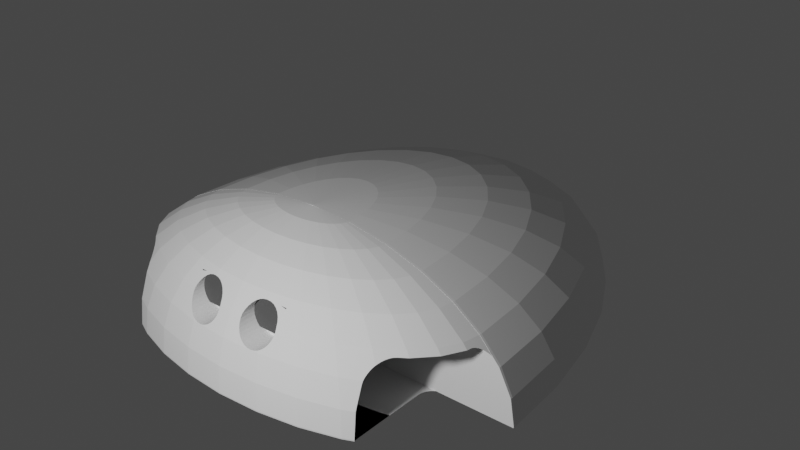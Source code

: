 # Source: shell.blend  (saved by Blender 2.82.7; exported with 4.5.12 LTS)
import bpy
from mathutils import Matrix  # noqa: F401  (used for matrix-valued properties, if any)

bpy.ops.wm.read_factory_settings(use_empty=True)
scene = bpy.context.scene
scene.name = 'Scene'

# ---- collections
col_collection = bpy.data.collections.new('Collection'); scene.collection.children.link(col_collection)

# ---- materials (node trees are filled in below, after node groups)
mat_white = bpy.data.materials.new('White')
mat_white.use_transparent_shadow = False
mat_white.diffuse_color = (0.9, 0.9, 0.9, 1.0)
mat_pupil = bpy.data.materials.new('Pupil')
mat_pupil.use_transparent_shadow = False
mat_pupil.diffuse_color = (0.1, 0.1, 0.1, 1.0)

# ---- material node trees

# ---- world
world_world = bpy.data.worlds.new('World'); scene.world = world_world
world_world.use_nodes = True; world_world.node_tree.nodes.clear()
_N = world_world.node_tree.nodes; _L = world_world.node_tree.links
n0 = _N.new('ShaderNodeOutputWorld'); n0.name = 'World Output'; n0.location = (300, 300)
n1 = _N.new('ShaderNodeBackground'); n1.name = 'Background'; n1.location = (10, 300)
n1.inputs[0].default_value = (0.05088, 0.05088, 0.05088, 1.0)
_L.new(n1.outputs[0], n0.inputs[0])
n0.is_active_output = True
world_world.color = (0.05088, 0.05088, 0.05088)
world_world.use_sun_shadow = False
world_world.sun_shadow_jitter_overblur = 0.0

# ---- cameras
cam_camera_013 = bpy.data.cameras.new('Camera.013')

# ---- lights
light_point_012 = bpy.data.lights.new('Point.012', 'POINT')
light_point_012.transmission_factor = 0.0
light_point_012.energy = 600.0
light_point_012.shadow_soft_size = 0.25
light_point_012.shadow_maximum_resolution = 0.006
light_point_012.use_absolute_resolution = True

# ---- meshes
me_sphere_047 = bpy.data.meshes.new('Sphere.047')
me_sphere_047.from_pydata([(0.14, -0.2369, 0.6667), (0.1566, -0.2369, 0.6639), (0.1725, -0.2369, 0.6559), (0.1872, -0.2369, 0.6428), (0.2001, -0.2369, 0.6252), (0.2107, -0.2369, 0.6037), (0.2185, -0.2369, 0.5792), (0.2234, -0.2369, 0.5526), (0.225, -0.2369, 0.525), (0.2234, -0.2369, 0.4974), (0.2185, -0.2369, 0.4708), (0.2107, -0.2369, 0.4463), (0.2001, -0.2369, 0.4248), (0.1872, -0.2369, 0.4072), (0.1725, -0.2369, 0.3941), (0.1566, -0.2369, 0.3861), (0.14, -0.2369, 0.3833), (0.1234, -0.2369, 0.3861), (0.1075, -0.2369, 0.3941), (0.09278, -0.2369, 0.4072), (0.0799, -0.2369, 0.4248), (0.06933, -0.2369, 0.4463), (0.06147, -0.2369, 0.4708), (0.05663, -0.2369, 0.4974), (0.055, -0.2369, 0.525), (0.05663, -0.2369, 0.5526), (0.06147, -0.2369, 0.5792), (0.06933, -0.2369, 0.6037), (0.0799, -0.2369, 0.6252), (0.09278, -0.2369, 0.6428), (0.1075, -0.2369, 0.6559), (0.1234, -0.2369, 0.6639), (-0.1454, -0.2369, 0.6667), (-0.1288, -0.2369, 0.6639), (-0.1128, -0.2369, 0.6559), (-0.09815, -0.2369, 0.6428), (-0.08527, -0.2369, 0.6252), (-0.0747, -0.2369, 0.6037), (-0.06685, -0.2369, 0.5792), (-0.06201, -0.2369, 0.5526), (-0.06037, -0.2369, 0.525), (-0.06201, -0.2369, 0.4974), (-0.06685, -0.2369, 0.4708), (-0.0747, -0.2369, 0.4463), (-0.08527, -0.2369, 0.4248), (-0.09815, -0.2369, 0.4072), (-0.1128, -0.2369, 0.3941), (-0.1288, -0.2369, 0.3861), (-0.1454, -0.2369, 0.3833), (-0.162, -0.2369, 0.3861), (-0.1779, -0.2369, 0.3941), (-0.1926, -0.2369, 0.4072), (-0.2055, -0.2369, 0.4248), (-0.216, -0.2369, 0.4463), (-0.2239, -0.2369, 0.4708), (-0.2287, -0.2369, 0.4974), (-0.2304, -0.2369, 0.525), (-0.2287, -0.2369, 0.5526), (-0.2239, -0.2369, 0.5792), (-0.216, -0.2369, 0.6037), (-0.2055, -0.2369, 0.6252), (-0.1926, -0.2369, 0.6428), (-0.1779, -0.2369, 0.6559), (-0.162, -0.2369, 0.6639), (0.0, 0.1951, 0.9808), (0.0, 0.3827, 0.9239), (0.0, 0.5556, 0.8315), (0.0, 0.7071, 0.7071), (0.0, 0.8315, 0.5556), (0.0, 0.9239, 0.3827), (0.0, 0.9808, 0.1951), (0.0, 1.0, 7.55e-08), (0.03806, 0.1913, 0.9808), (0.07466, 0.3753, 0.9239), (0.1084, 0.5449, 0.8315), (0.1379, 0.6935, 0.7071), (0.1622, 0.8155, 0.5556), (0.1802, 0.9061, 0.3827), (0.1913, 0.9619, 0.1951), (0.1951, 0.9808, 7.55e-08), (0.07466, 0.1802, 0.9808), (0.1464, 0.3536, 0.9239), (0.2126, 0.5133, 0.8315), (0.2706, 0.6533, 0.7071), (0.3182, 0.7682, 0.5556), (0.3536, 0.8536, 0.3827), (0.3753, 0.9061, 0.1951), (0.3827, 0.9239, 7.55e-08), (0.1084, 0.1622, 0.9808), (0.2126, 0.3182, 0.9239), (0.3087, 0.4619, 0.8315), (0.3928, 0.5879, 0.7071), (0.4619, 0.6913, 0.5556), (0.5133, 0.7682, 0.3827), (0.5449, 0.8155, 0.1951), (0.5556, 0.8315, 7.55e-08), (0.1379, 0.1379, 0.9808), (0.2706, 0.2706, 0.9239), (0.3928, 0.3928, 0.8315), (0.5, 0.5, 0.7071), (0.5879, 0.5879, 0.5556), (0.6533, 0.6533, 0.3827), (0.6935, 0.6935, 0.1951), (0.7071, 0.7071, 7.55e-08), (0.1622, 0.1084, 0.9808), (0.3182, 0.2126, 0.9239), (0.4619, 0.3087, 0.8315), (0.5879, 0.3928, 0.7071), (0.6913, 0.4619, 0.5556), (0.7682, 0.5133, 0.3827), (0.8155, 0.5449, 0.1951), (0.8315, 0.5556, 7.55e-08), (0.1802, 0.07466, 0.9808), (0.3536, 0.1464, 0.9239), (0.5133, 0.2126, 0.8315), (0.6533, 0.2706, 0.7071), (0.7682, 0.3182, 0.5556), (0.8536, 0.3536, 0.3827), (0.9061, 0.3753, 0.1951), (0.9239, 0.3827, 7.55e-08), (0.1913, 0.03806, 0.9808), (0.3753, 0.07466, 0.9239), (0.5449, 0.1084, 0.8315), (0.6935, 0.1379, 0.7071), (0.8155, 0.1622, 0.5556), (0.9061, 0.1802, 0.3827), (0.9619, 0.1913, 0.1951), (0.9808, 0.1951, 7.55e-08), (0.1951, -3.266e-07, 0.9808), (0.3827, -3.192e-07, 0.9239), (0.5556, -3.117e-07, 0.8315), (0.7071, -3.192e-07, 0.7071), (0.8315, -3.341e-07, 0.5556), (0.9239, -2.745e-07, 0.3827), (0.9808, -3.937e-07, 0.1951), (1.0, -3.788e-07, 7.55e-08), (-2.304e-07, -5.562e-07, 1.0), (-0.1951, -3.117e-07, 0.9808), (-0.3827, -2.819e-07, 0.9239), (-0.5556, -2.819e-07, 0.8315), (-0.7071, -1.851e-07, 0.7071), (-0.8315, -1.404e-07, 0.5556), (-0.9239, -3.192e-07, 0.3827), (-0.9808, -9.567e-08, 0.1951), (-1.0, -1.404e-07, 7.55e-08), (-0.1913, 0.03806, 0.9808), (-0.3753, 0.07466, 0.9239), (-0.5449, 0.1084, 0.8315), (-0.6935, 0.1379, 0.7071), (-0.8155, 0.1622, 0.5556), (-0.9061, 0.1802, 0.3827), (-0.9619, 0.1913, 0.1951), (-0.9808, 0.1951, 7.55e-08), (-0.1802, 0.07466, 0.9808), (-0.3536, 0.1464, 0.9239), (-0.5133, 0.2126, 0.8315), (-0.6533, 0.2706, 0.7071), (-0.7682, 0.3182, 0.5556), (-0.8536, 0.3536, 0.3827), (-0.9061, 0.3753, 0.1951), (-0.9239, 0.3827, 7.55e-08), (-0.1622, 0.1084, 0.9808), (-0.3182, 0.2126, 0.9239), (-0.4619, 0.3087, 0.8315), (-0.5879, 0.3928, 0.7071), (-0.6913, 0.4619, 0.5556), (-0.7682, 0.5133, 0.3827), (-0.8155, 0.5449, 0.1951), (-0.8315, 0.5556, 7.55e-08), (-0.1379, 0.1379, 0.9808), (-0.2706, 0.2706, 0.9239), (-0.3928, 0.3928, 0.8315), (-0.5, 0.5, 0.7071), (-0.5879, 0.5879, 0.5556), (-0.6533, 0.6533, 0.3827), (-0.6935, 0.6935, 0.1951), (-0.7071, 0.7071, 7.55e-08), (-0.1084, 0.1622, 0.9808), (-0.2126, 0.3182, 0.9239), (-0.3087, 0.4619, 0.8315), (-0.3928, 0.5879, 0.7071), (-0.4619, 0.6913, 0.5556), (-0.5133, 0.7682, 0.3827), (-0.5449, 0.8155, 0.1951), (-0.5556, 0.8315, 7.55e-08), (-0.07466, 0.1802, 0.9808), (-0.1464, 0.3536, 0.9239), (-0.2126, 0.5133, 0.8315), (-0.2706, 0.6533, 0.7071), (-0.3182, 0.7682, 0.5556), (-0.3536, 0.8536, 0.3827), (-0.3753, 0.9061, 0.1951), (-0.3827, 0.9239, 7.55e-08), (-0.03806, 0.1913, 0.9808), (-0.07466, 0.3753, 0.9239), (-0.1084, 0.5449, 0.8315), (-0.1379, 0.6935, 0.7071), (-0.1622, 0.8155, 0.5556), (-0.1802, 0.9061, 0.3827), (-0.1913, 0.9619, 0.1951), (-0.1951, 0.9808, 7.55e-08), (0.5549, -0.006492, 0.8315), (0.382, -0.006492, 0.9239), (0.1945, -0.006492, 0.9808), (0.03264, -0.006492, 0.9967), (0.01567, -0.006492, 0.9983), (0.009715, -0.006492, 0.9988), (0.002689, -0.006492, 0.9993), (0.001291, -0.006492, 0.9993), (0.004337, -0.006492, 0.9992), (0.006492, -0.006492, 0.9991), (-0.03264, -0.006492, 0.9967), (-0.1945, -0.006492, 0.9808), (-0.006492, -0.006492, 0.9991), (-0.009716, -0.006492, 0.9988), (-2.23e-07, -0.006492, 0.9994), (-0.001292, -0.006492, 0.9993), (-0.002689, -0.006492, 0.9993), (-0.004338, -0.006492, 0.9992), (-0.01567, -0.006492, 0.9983), (-0.382, -0.006492, 0.9239), (0.7065, -0.006492, 0.7071), (-0.5549, -0.006492, 0.8315), (-0.7065, -0.006492, 0.7071), (0.9232, -0.006492, 0.3827), (0.8308, -0.006492, 0.5556), (-0.8308, -0.006492, 0.5556), (0.9994, -0.006492, 7.55e-08), (0.9801, -0.006492, 0.1951), (-0.9232, -0.006492, 0.3827), (-0.9801, -0.006492, 0.1951), (-0.9994, -0.006492, 7.55e-08), (-3.725e-09, 0.06723, 0.9808), (-3.725e-09, 0.1319, 0.9239), (-3.725e-09, 0.1915, 0.8315), (-3.725e-09, 0.2437, 0.7071), (-3.725e-09, 0.2865, 0.5556), (-3.725e-09, 0.3184, 0.3827), (-3.725e-09, 0.338, 0.1951), (-3.725e-09, 0.3446, 7.55e-08), (0.03806, 0.06594, 0.9808), (0.07466, 0.1293, 0.9239), (0.1084, 0.1878, 0.8315), (0.1379, 0.239, 0.7071), (0.1622, 0.281, 0.5556), (0.1802, 0.3123, 0.3827), (0.1913, 0.3315, 0.1951), (0.1951, 0.338, 7.55e-08), (0.07466, 0.06211, 0.9808), (0.1464, 0.1218, 0.9239), (0.2126, 0.1769, 0.8315), (0.2706, 0.2251, 0.7071), (0.3182, 0.2647, 0.5556), (0.3536, 0.2941, 0.3827), (0.3753, 0.3123, 0.1951), (0.3827, 0.3184, 7.55e-08), (0.1084, 0.0559, 0.9808), (0.2126, 0.1097, 0.9239), (0.3087, 0.1592, 0.8315), (0.3928, 0.2026, 0.7071), (0.4619, 0.2382, 0.5556), (0.5133, 0.2647, 0.3827), (0.5449, 0.281, 0.1951), (0.5556, 0.2865, 7.55e-08), (0.1379, 0.04754, 0.9808), (0.2706, 0.09325, 0.9239), (0.3928, 0.1354, 0.8315), (0.5, 0.1723, 0.7071), (0.5879, 0.2026, 0.5556), (0.6533, 0.2251, 0.3827), (0.6935, 0.239, 0.1951), (0.7071, 0.2437, 7.55e-08), (0.1622, 0.03735, 0.9808), (0.3182, 0.07327, 0.9239), (0.4619, 0.1064, 0.8315), (0.5879, 0.1354, 0.7071), (0.6913, 0.1592, 0.5556), (0.7682, 0.1769, 0.3827), (0.8155, 0.1878, 0.1951), (0.8315, 0.1915, 7.55e-08), (0.1802, 0.02573, 0.9808), (0.3536, 0.05047, 0.9239), (0.5133, 0.07327, 0.8315), (0.6533, 0.09325, 0.7071), (0.7682, 0.1097, 0.5556), (0.8536, 0.1218, 0.3827), (0.9061, 0.1293, 0.1951), (0.9239, 0.1319, 7.55e-08), (0.1913, 0.01312, 0.9808), (0.3753, 0.02573, 0.9239), (0.5449, 0.03735, 0.8315), (0.6935, 0.04754, 0.7071), (0.8155, 0.0559, 0.5556), (0.9061, 0.06211, 0.3827), (0.9619, 0.06594, 0.1951), (0.9808, 0.06723, 7.55e-08), (0.1951, -1.126e-07, 0.9808), (0.3827, -1.1e-07, 0.9239), (0.5556, -1.074e-07, 0.8315), (0.7071, -1.1e-07, 0.7071), (0.8315, -1.151e-07, 0.5556), (0.9239, -9.459e-08, 0.3827), (0.9808, -1.357e-07, 0.1951), (1.0, -1.305e-07, 7.55e-08), (0.1913, -0.01312, 0.9808), (0.3753, -0.02573, 0.9239), (0.5449, -0.03735, 0.8315), (0.6935, -0.04754, 0.7071), (0.8155, -0.0559, 0.5556), (0.1802, -0.02573, 0.9808), (0.3536, -0.05047, 0.9239), (0.5133, -0.07327, 0.8315), (0.6533, -0.09325, 0.7071), (0.7682, -0.1097, 0.5556), (0.1622, -0.03735, 0.9808), (0.3182, -0.07327, 0.9239), (0.4619, -0.1064, 0.8315), (0.5879, -0.1354, 0.7071), (0.6913, -0.1592, 0.5556), (0.1379, -0.04754, 0.9808), (0.2706, -0.09325, 0.9239), (0.3928, -0.1354, 0.8315), (0.5, -0.1723, 0.7071), (0.5879, -0.2026, 0.5556), (0.1084, -0.0559, 0.9808), (0.2126, -0.1097, 0.9239), (0.3087, -0.1592, 0.8315), (0.3928, -0.2026, 0.7071), (0.4619, -0.2382, 0.5556), (0.5133, -0.2647, 0.3827), (0.5449, -0.281, 0.1951), (0.5556, -0.2865, 7.55e-08), (0.07466, -0.06211, 0.9808), (0.1464, -0.1218, 0.9239), (0.2126, -0.1769, 0.8315), (0.2706, -0.2251, 0.7071), (0.3182, -0.2647, 0.5556), (0.3536, -0.2941, 0.3827), (0.3753, -0.3123, 0.1951), (0.3827, -0.3184, 7.55e-08), (0.03806, -0.06594, 0.9808), (0.07466, -0.1293, 0.9239), (0.1084, -0.1878, 0.8315), (0.1379, -0.239, 0.7071), (0.1802, -0.3123, 0.3827), (0.1913, -0.3315, 0.1951), (0.1951, -0.338, 7.55e-08), (-1.094e-08, -0.06723, 0.9808), (3.749e-08, -0.1319, 0.9239), (2.259e-08, -0.1915, 0.8315), (-2.956e-08, -0.2437, 0.7071), (-8.917e-08, -0.2865, 0.5556), (5.984e-08, -0.3184, 0.3827), (-8.917e-08, -0.338, 0.1951), (-1.041e-07, -0.3446, 7.55e-08), (-0.03806, -0.06594, 0.9808), (-0.07466, -0.1293, 0.9239), (-0.1084, -0.1878, 0.8315), (-0.1379, -0.239, 0.7071), (-0.1802, -0.3123, 0.3827), (-0.1913, -0.3315, 0.1951), (-0.1951, -0.338, 7.55e-08), (-0.07466, -0.06211, 0.9808), (-0.1464, -0.1218, 0.9239), (-0.2126, -0.1769, 0.8315), (-0.2706, -0.2251, 0.7071), (-0.3182, -0.2647, 0.5556), (-0.3536, -0.2941, 0.3827), (-0.3753, -0.3123, 0.1951), (-0.3827, -0.3184, 7.55e-08), (-0.1084, -0.0559, 0.9808), (-0.2126, -0.1097, 0.9239), (-0.3087, -0.1592, 0.8315), (-0.3928, -0.2026, 0.7071), (-0.4619, -0.2382, 0.5556), (-0.5133, -0.2647, 0.3827), (-0.5449, -0.281, 0.1951), (-0.5556, -0.2865, 7.55e-08), (-2.341e-07, -1.917e-07, 1.0), (-0.1379, -0.04754, 0.9808), (-0.2706, -0.09325, 0.9239), (-0.3928, -0.1354, 0.8315), (-0.5, -0.1723, 0.7071), (-0.5879, -0.2026, 0.5556), (-0.1622, -0.03735, 0.9808), (-0.3182, -0.07327, 0.9239), (-0.4619, -0.1064, 0.8315), (-0.5879, -0.1354, 0.7071), (-0.6913, -0.1592, 0.5556), (-0.1802, -0.02573, 0.9808), (-0.3536, -0.05047, 0.9239), (-0.5133, -0.07327, 0.8315), (-0.6533, -0.09325, 0.7071), (-0.7682, -0.1097, 0.5556), (-0.1913, -0.01312, 0.9808), (-0.3753, -0.02573, 0.9239), (-0.5449, -0.03735, 0.8315), (-0.6935, -0.04754, 0.7071), (-0.8155, -0.0559, 0.5556), (-0.1951, -1.074e-07, 0.9808), (-0.3827, -9.716e-08, 0.9239), (-0.5556, -9.716e-08, 0.8315), (-0.7071, -6.378e-08, 0.7071), (-0.8315, -4.837e-08, 0.5556), (-0.9239, -1.1e-07, 0.3827), (-0.9808, -3.297e-08, 0.1951), (-1.0, -4.837e-08, 7.55e-08), (-0.1913, 0.01312, 0.9808), (-0.3753, 0.02573, 0.9239), (-0.5449, 0.03735, 0.8315), (-0.6935, 0.04754, 0.7071), (-0.8155, 0.0559, 0.5556), (-0.9061, 0.06211, 0.3827), (-0.9619, 0.06594, 0.1951), (-0.9808, 0.06723, 7.55e-08), (-0.1802, 0.02573, 0.9808), (-0.3536, 0.05047, 0.9239), (-0.5133, 0.07327, 0.8315), (-0.6533, 0.09325, 0.7071), (-0.7682, 0.1097, 0.5556), (-0.8536, 0.1218, 0.3827), (-0.9061, 0.1293, 0.1951), (-0.9239, 0.1319, 7.55e-08), (-0.1622, 0.03735, 0.9808), (-0.3182, 0.07327, 0.9239), (-0.4619, 0.1064, 0.8315), (-0.5879, 0.1354, 0.7071), (-0.6913, 0.1592, 0.5556), (-0.7682, 0.1769, 0.3827), (-0.8155, 0.1878, 0.1951), (-0.8315, 0.1915, 7.55e-08), (-0.1379, 0.04754, 0.9808), (-0.2706, 0.09325, 0.9239), (-0.3928, 0.1354, 0.8315), (-0.5, 0.1723, 0.7071), (-0.5879, 0.2026, 0.5556), (-0.6533, 0.2251, 0.3827), (-0.6935, 0.239, 0.1951), (-0.7071, 0.2437, 7.55e-08), (-0.1084, 0.0559, 0.9808), (-0.2126, 0.1097, 0.9239), (-0.3087, 0.1592, 0.8315), (-0.3928, 0.2026, 0.7071), (-0.4619, 0.2382, 0.5556), (-0.5133, 0.2647, 0.3827), (-0.5449, 0.281, 0.1951), (-0.5556, 0.2865, 7.55e-08), (-0.07466, 0.06211, 0.9808), (-0.1464, 0.1218, 0.9239), (-0.2126, 0.1769, 0.8315), (-0.2706, 0.2251, 0.7071), (-0.3182, 0.2647, 0.5556), (-0.3536, 0.2941, 0.3827), (-0.3753, 0.3123, 0.1951), (-0.3827, 0.3184, 7.55e-08), (-0.03806, 0.06594, 0.9808), (-0.07466, 0.1293, 0.9239), (-0.1084, 0.1878, 0.8315), (-0.1379, 0.239, 0.7071), (-0.1622, 0.281, 0.5556), (-0.1802, 0.3123, 0.3827), (-0.1913, 0.3315, 0.1951), (-0.1951, 0.338, 7.55e-08), (0.555, -0.2862, -0.01042), (0.3823, -0.3181, -0.01042), (0.1949, -0.3376, -0.01042), (-1.033e-07, -0.3443, -0.01042), (-0.9983, -0.006492, -0.01042), (-0.1949, 0.3376, -0.01042), (-0.3823, 0.3181, -0.01042), (-0.1949, -0.3376, -0.01042), (-0.3823, -0.3181, -0.01042), (-0.7064, 0.7064, -0.01042), (-0.555, 0.2862, -0.01042), (-0.7064, 0.2434, -0.01042), (-0.555, -0.2862, -0.01042), (-0.8306, 0.555, -0.01042), (-0.9229, 0.3823, -0.01042), (-0.8306, 0.1913, -0.01042), (-0.9798, 0.1949, -0.01042), (-0.999, -1.38e-07, -0.01042), (-0.9229, 0.1317, -0.01042), (-0.9798, 0.06716, -0.01042), (-0.999, -4.755e-08, -0.01042), (0.9798, 0.06716, -0.01042), (0.9798, 0.1949, -0.01042), (0.999, -3.796e-07, -0.01042), (0.999, -1.308e-07, -0.01042), (0.9983, -0.006492, -0.01042), (0.9229, 0.3823, -0.01042), (0.9229, 0.1317, -0.01042), (0.7064, 0.7064, -0.01042), (0.8306, 0.555, -0.01042), (0.8306, 0.1913, -0.01042), (0.7064, 0.2434, -0.01042), (0.3823, 0.9229, -0.01042), (0.555, 0.8306, -0.01042), (0.3823, 0.3181, -0.01042), (0.555, 0.2862, -0.01042), (0.0, 0.999, -0.01042), (0.1949, 0.9798, -0.01042), (0.1949, 0.3376, -0.01042), (-3.725e-09, 0.3443, -0.01042), (-0.1949, 0.9798, -0.01042), (-0.3823, 0.9229, -0.01042), (-0.555, 0.8306, -0.01042), (-0.6295, -0.2224, 0.4227), (-0.6662, -0.006492, 0.4004), (-0.6645, -0.006492, 0.376), (-0.9148, -0.0004788, 0.3996), (-0.9147, -0.0004788, 0.3996), (-0.9259, 0.0, 0.376), (-0.9259, 0.0, 0.376), (-0.9239, -0.0001349, 0.3827), (-0.9238, -0.0001349, 0.3827), (-0.6267, -0.2327, 0.3827), (-0.6264, -0.2336, 0.376), (-0.6272, -0.2285, 0.3996), (-0.7029, 0.0, -0.01042), (-0.7029, -9.676e-08, -0.01042), (-0.6264, -0.04704, -0.01042), (-0.6264, -0.2607, -0.01042), (-0.6264, -0.2607, -0.01042), (-0.6264, -0.2607, 0.1337), (-0.6711, -0.004251, -0.01042), (-0.6616, -0.007468, -0.01042), (-0.6645, -0.006492, -0.01042), (-0.6814, -0.001906, -0.01042), (-0.6386, -0.02161, -0.01042), (-0.6271, -0.2659, -0.01042), (-0.6271, -0.2663, 7.55e-08), (-0.6528, -0.01149, -0.01042), (-0.6451, -0.01624, -0.01042), (-0.6334, -0.0275, -0.01042), (-0.6295, -0.03379, -0.01042), (-0.6264, -0.258, 0.1951), (-0.692, -0.0004788, -0.01042), (-0.692, -0.0004788, -0.01042), (-0.6272, -0.04035, -0.01042), (-0.6334, -0.2155, 0.4448), (-0.6322, -0.2179, 0.4384), (-0.6386, -0.2073, 0.4656), (-0.6451, -0.1991, 0.4845), (-0.6707, -0.006492, 0.4223), (-0.6712, -0.006492, 0.424), (-0.6809, -0.006492, 0.445), (-0.6816, -0.006492, 0.4459), (-0.6918, -0.006492, 0.4556), (-0.7029, -0.006492, 0.4593), (-0.9023, -0.001906, 0.4227), (-0.9019, -0.001906, 0.4227), (-0.8823, -0.006492, 0.4593), (-0.8774, -0.007468, 0.4656), (-0.8662, -0.01149, 0.4845), (-0.8902, -0.004251, 0.4448), (-0.8894, -0.004251, 0.4448), (-0.6528, -0.1911, 0.5012), (-0.8559, -0.01624, 0.5012), (-0.6616, -0.1833, 0.5154), (-0.8468, -0.02161, 0.5154), (-0.6711, -0.176, 0.5267), (-0.839, -0.0275, 0.5267), (-0.6814, -0.1693, 0.535), (-0.692, -0.1634, 0.54), (-0.7029, -0.1572, 0.5417), (-0.6979, -0.1607, 0.5409), (-0.8255, -0.04704, 0.5417), (-0.8228, -0.0564, 0.5417), (-0.775, -0.1106, 0.5417), (-0.8283, -0.04035, 0.54), (-0.8328, -0.03379, 0.535), (-0.9751, 0.0, 0.2138), (-0.9751, 0.0, 0.2138), (0.6345, -0.006492, 0.3587), (0.6362, -0.006492, 0.3817), (0.5995, -0.2355, 0.4032), (0.5972, -0.2412, 0.3812), (0.5974, -0.2409, 0.3827), (0.9242, -0.0004788, 0.3812), (0.9243, -0.0004788, 0.3812), (0.9312, 0.0, 0.3587), (0.9312, 0.0, 0.3587), (0.5964, -0.2444, 0.3587), (0.8515, 0.0, -0.01042), (0.5995, -0.2737, -0.01042), (0.5995, -0.2739, 0.00448), (0.5995, -0.2739, -0.00448), (0.5964, -0.04704, -0.01042), (0.5964, -0.2607, -0.01042), (0.5964, -0.2607, -0.01042), (0.5964, -0.2607, 0.2382), (0.6729, 0.0, -0.01042), (0.6729, 0.0, -0.01042), (0.5972, -0.2673, -0.01042), (0.5972, -0.2673, -0.01042), (0.5972, -0.2673, 0.1696), (0.6086, -0.02161, -0.01042), (0.5996, -0.2741, 7.55e-08), (0.5971, -0.2663, 0.1951), (0.662, -0.0004788, -0.01042), (0.5972, -0.04035, -0.01042), (0.6034, -0.0275, -0.01042), (0.5995, -0.03379, -0.01042), (0.6228, -0.01149, -0.01042), (0.6411, -0.004251, -0.01042), (0.6514, -0.001906, -0.01042), (0.6151, -0.01624, -0.01042), (0.6316, -0.007468, -0.01042), (0.6345, -0.006492, -0.01042), (0.9238, -0.000577, 0.3827), (0.9237, -0.000577, 0.3827), (0.9127, -0.001906, 0.4032), (0.9124, -0.001906, 0.4032), (0.8889, -0.007468, 0.4441), (0.8936, -0.006492, 0.4381), (0.6729, -0.006492, 0.4381), (0.8781, -0.01149, 0.4621), (0.9012, -0.004251, 0.4243), (0.9004, -0.004251, 0.4243), (0.6617, -0.006492, 0.4345), (0.6508, -0.006492, 0.4243), (0.6516, -0.006492, 0.4253), (0.6411, -0.006492, 0.4041), (0.6406, -0.006492, 0.4027), (0.6034, -0.2294, 0.4243), (0.6086, -0.2232, 0.4441), (0.6151, -0.2171, 0.4621), (0.8682, -0.01624, 0.4781), (0.6228, -0.2104, 0.4781), (0.6197, -0.2136, 0.4716), (0.8595, -0.02161, 0.4916), (0.6316, -0.2028, 0.4916), (0.852, -0.0275, 0.5024), (0.6411, -0.1956, 0.5024), (0.8388, -0.04704, 0.5167), (0.8359, -0.0573, 0.5167), (0.7874, -0.1124, 0.5167), (0.8416, -0.04035, 0.5151), (0.7086, -0.1632, 0.5167), (0.6729, -0.1782, 0.5167), (0.846, -0.03379, 0.5103), (0.662, -0.1832, 0.5151), (0.6514, -0.1891, 0.5103), (0.9312, 0.0, 0.3587), (0.9312, 0.0, 0.3587), (-0.1444, -0.2503, 0.6665), (-0.1454, -0.2501, 0.6667), (-0.162, -0.2492, 0.6639), (-0.1288, -0.2515, 0.6639), (-0.1779, -0.2499, 0.6559), (-0.1926, -0.2522, 0.6428), (-0.1128, -0.2543, 0.6559), (-0.09815, -0.2585, 0.6428), (-0.2055, -0.256, 0.6252), (-0.08527, -0.264, 0.6252), (-0.216, -0.2612, 0.6037), (-0.0747, -0.2704, 0.6037), (-0.2239, -0.2676, 0.5792), (-0.06685, -0.2776, 0.5792), (-0.2282, -0.2741, 0.5556), (-0.2287, -0.2746, 0.5526), (-0.06201, -0.285, 0.5526), (-0.06254, -0.2844, 0.5556), (-0.06685, -0.2999, 0.4708), (-0.06201, -0.2952, 0.4974), (-0.06037, -0.2901, 0.525), (-0.08527, -0.3077, 0.4248), (-0.0747, -0.3041, 0.4463), (-0.1288, -0.3134, 0.3861), (-0.1128, -0.3124, 0.3941), (-0.09815, -0.3105, 0.4072), (-0.162, -0.3123, 0.3861), (-0.1454, -0.3133, 0.3833), (-0.1779, -0.3102, 0.3941), (-0.179, -0.31, 0.395), (-0.1926, -0.3063, 0.4072), (-0.2055, -0.3016, 0.4248), (-0.216, -0.2963, 0.4463), (-0.2239, -0.2908, 0.4708), (-0.2287, -0.2852, 0.4974), (-0.2304, -0.2798, 0.525), (0.1445, -0.2504, 0.6659), (0.14, -0.2504, 0.6667), (0.1234, -0.2517, 0.6639), (0.1566, -0.2497, 0.6639), (0.1075, -0.2545, 0.6559), (0.09278, -0.2587, 0.6428), (0.1725, -0.2504, 0.6559), (0.1872, -0.2528, 0.6428), (0.0799, -0.2641, 0.6252), (0.2001, -0.2566, 0.6252), (0.06933, -0.2706, 0.6037), (0.2107, -0.2618, 0.6037), (0.06147, -0.2778, 0.5792), (0.2185, -0.2682, 0.5792), (0.05717, -0.2846, 0.5556), (0.05663, -0.2852, 0.5526), (0.2228, -0.2747, 0.5556), (0.2234, -0.2752, 0.5526), (0.2185, -0.2914, 0.4708), (0.2234, -0.2858, 0.4974), (0.225, -0.2803, 0.525), (0.2001, -0.3021, 0.4248), (0.2107, -0.2969, 0.4463), (0.1566, -0.3124, 0.3861), (0.1725, -0.3104, 0.3941), (0.1872, -0.3068, 0.4072), (0.1785, -0.3092, 0.3994), (0.1234, -0.3136, 0.3861), (0.14, -0.3135, 0.3833), (0.1075, -0.3126, 0.3941), (0.09278, -0.3107, 0.4072), (0.0799, -0.3079, 0.4248), (0.06933, -0.3043, 0.4463), (0.06147, -0.3001, 0.4708), (0.05663, -0.2953, 0.4974), (0.055, -0.2903, 0.525), (0.8847, -0.006492, 0.4381), (0.8262, -0.006492, 0.5463), (0.9181, -0.006492, 0.3763), (0.9747, -0.006492, 0.1918), (0.9939, -0.006492, 7.424e-08), (0.9928, -0.006492, -0.01042), (0.9893, -1.222e-07, -0.01042), (0.9749, 0.0262, -0.01042), (0.9893, -1.269e-07, -0.01042), (0.9183, 0.05965, -0.01042), (0.8264, 0.09047, -0.01042), (0.5516, -0.006492, 0.8176), (0.7024, -0.006492, 0.6953), (0.7028, 0.1175, -0.01042), (0.5964, -0.1503, -0.01042), (0.5522, -0.1568, -0.01042), (0.5964, -0.1503, -0.01042), (0.5522, -0.1568, -0.01042), (0.3796, -0.006492, 0.9085), (0.5522, 0.1397, -0.01042), (0.3804, -0.1733, -0.01042), (0.3804, -0.1733, -0.01042), (0.3804, 0.1561, -0.01042), (0.193, -0.006492, 0.9644), (0.1939, 0.1663, -0.01042), (0.1939, -0.1834, -0.01042), (0.1939, -0.1834, -0.01042), (0.05839, -0.006492, 0.9775), (0.02804, -0.006492, 0.9804), (0.01738, -0.006492, 0.9813), (0.01161, -0.006492, 0.9817), (0.00776, -0.006492, 0.982), (0.004811, -0.006492, 0.9821), (0.0, 0.1697, -0.01042), (-9.904e-08, -0.1869, -0.01042), (-9.904e-08, -0.1869, -0.01042), (0.00231, -0.006492, 0.9822), (-2.155e-07, -0.006492, 0.9822), (-0.00231, -0.006492, 0.9822), (-0.02804, -0.006492, 0.9804), (-0.01738, -0.006492, 0.9813), (-0.007761, -0.006492, 0.982), (-0.004811, -0.006492, 0.9821), (-0.05839, -0.006492, 0.9775), (-0.01161, -0.006492, 0.9817), (-0.193, -0.006492, 0.9644), (-0.3796, -0.006492, 0.9085), (-0.5516, -0.006492, 0.8176), (-0.7024, -0.006492, 0.6953), (-0.8262, -0.006492, 0.5463), (-0.9181, -0.006492, 0.3763), (-0.8732, -0.006492, 0.4593), (-0.5522, -0.1568, -0.01042), (-0.5522, -0.1568, -0.01042), (-0.9747, -0.006492, 0.1918), (-0.9939, -0.006492, 7.424e-08), (-0.1939, -0.1834, -0.01042), (-0.1939, -0.1834, -0.01042), (-0.1939, 0.1663, -0.01042), (-0.3804, 0.1561, -0.01042), (-0.3804, -0.1733, -0.01042), (-0.3804, -0.1733, -0.01042), (-0.5522, 0.1397, -0.01042), (-0.6264, -0.1459, -0.01042), (-0.6264, -0.1459, -0.01042), (-0.7028, 0.1175, -0.01042), (-0.8264, 0.09047, -0.01042), (-0.9183, 0.05965, -0.01042), (-0.9749, 0.0262, -0.01042), (-0.9893, -4.599e-08, -0.01042), (-0.9893, -4.599e-08, -0.01042), (-0.9928, -0.006492, -0.01042)], [(483, 519), (536, 519), (518, 519), (486, 591), (722, 723), (788, 786)], [(0, 1, 684, 681, 682), (1, 2, 687, 684), (2, 3, 688, 687), (3, 4, 690, 688), (4, 5, 692, 690), (5, 6, 694, 692), (6, 7, 698, 697, 694), (7, 8, 701, 698), (8, 9, 700, 701), (9, 10, 699, 700), (10, 11, 703, 699), (11, 12, 702, 703), (12, 13, 706, 702), (13, 14, 705, 707, 706), (14, 15, 704, 705), (15, 16, 709, 704), (16, 17, 708, 709), (17, 18, 710, 708), (18, 19, 711, 710), (19, 20, 712, 711), (20, 21, 713, 712), (21, 22, 714, 713), (22, 23, 715, 714), (23, 24, 716, 715), (24, 25, 696, 716), (25, 26, 693, 695, 696), (26, 27, 691, 693), (27, 28, 689, 691), (28, 29, 686, 689), (29, 30, 685, 686), (30, 31, 683, 685), (31, 0, 682, 683), (0, 31, 30, 29, 28, 27, 26, 25, 24, 23, 22, 21, 20, 19, 18, 17, 16, 15, 14, 13, 12, 11, 10, 9, 8, 7, 6, 5, 4, 3, 2, 1), (32, 33, 648, 645, 646), (33, 34, 651, 648), (34, 35, 652, 651), (35, 36, 654, 652), (36, 37, 656, 654), (37, 38, 658, 656), (38, 39, 661, 662, 658), (39, 40, 665, 661), (40, 41, 664, 665), (41, 42, 663, 664), (42, 43, 667, 663), (43, 44, 666, 667), (44, 45, 670, 666), (45, 46, 669, 670), (46, 47, 668, 669), (47, 48, 672, 668), (48, 49, 671, 672), (49, 50, 673, 671), (50, 51, 675, 674, 673), (51, 52, 676, 675), (52, 53, 677, 676), (53, 54, 678, 677), (54, 55, 679, 678), (55, 56, 680, 679), (56, 57, 660, 680), (57, 58, 657, 659, 660), (58, 59, 655, 657), (59, 60, 653, 655), (60, 61, 650, 653), (61, 62, 649, 650), (62, 63, 647, 649), (63, 32, 646, 647), (32, 63, 62, 61, 60, 59, 58, 57, 56, 55, 54, 53, 52, 51, 50, 49, 48, 47, 46, 45, 44, 43, 42, 41, 40, 39, 38, 37, 36, 35, 34, 33), (68, 67, 75, 76), (69, 68, 76, 77), (70, 69, 77, 78), (71, 70, 78, 79), (64, 136, 72), (65, 64, 72, 73), (66, 65, 73, 74), (67, 66, 74, 75), (75, 74, 82, 83), (76, 75, 83, 84), (77, 76, 84, 85), (78, 77, 85, 86), (79, 78, 86, 87), (72, 136, 80), (73, 72, 80, 81), (74, 73, 81, 82), (87, 86, 94, 95), (80, 136, 88), (81, 80, 88, 89), (82, 81, 89, 90), (83, 82, 90, 91), (84, 83, 91, 92), (85, 84, 92, 93), (86, 85, 93, 94), (92, 91, 99, 100), (93, 92, 100, 101), (94, 93, 101, 102), (95, 94, 102, 103), (88, 136, 96), (89, 88, 96, 97), (90, 89, 97, 98), (91, 90, 98, 99), (96, 136, 104), (97, 96, 104, 105), (98, 97, 105, 106), (99, 98, 106, 107), (100, 99, 107, 108), (101, 100, 108, 109), (102, 101, 109, 110), (103, 102, 110, 111), (108, 107, 115, 116), (109, 108, 116, 117), (110, 109, 117, 118), (111, 110, 118, 119), (104, 136, 112), (105, 104, 112, 113), (106, 105, 113, 114), (107, 106, 114, 115), (113, 112, 120, 121), (114, 113, 121, 122), (115, 114, 122, 123), (116, 115, 123, 124), (117, 116, 124, 125), (118, 117, 125, 126), (119, 118, 126, 127), (112, 136, 120), (125, 124, 132, 133), (126, 125, 133, 643, 134), (127, 126, 134, 135), (120, 136, 128), (121, 120, 128, 129), (122, 121, 129, 130), (123, 122, 130, 131), (124, 123, 131, 132), (129, 128, 203, 202), (130, 129, 202, 201), (131, 130, 201, 221), (132, 131, 221, 225), (133, 132, 225, 614, 617, 611, 609), (134, 580, 579, 609, 224, 228), (135, 134, 228, 227), (128, 136, 204, 203), (143, 571, 511, 142, 150, 151), (144, 143, 151, 152), (137, 136, 145), (138, 137, 145, 146), (139, 138, 146, 147), (140, 139, 147, 148), (141, 140, 148, 149), (142, 141, 149, 150), (148, 147, 155, 156), (149, 148, 156, 157), (150, 149, 157, 158), (151, 150, 158, 159), (152, 151, 159, 160), (145, 136, 153), (146, 145, 153, 154), (147, 146, 154, 155), (160, 159, 167, 168), (153, 136, 161), (154, 153, 161, 162), (155, 154, 162, 163), (156, 155, 163, 164), (157, 156, 164, 165), (158, 157, 165, 166), (159, 158, 166, 167), (164, 163, 171, 172), (165, 164, 172, 173), (166, 165, 173, 174), (167, 166, 174, 175), (168, 167, 175, 176), (161, 136, 169), (162, 161, 169, 170), (163, 162, 170, 171), (176, 175, 183, 184), (169, 136, 177), (170, 169, 177, 178), (171, 170, 178, 179), (172, 171, 179, 180), (173, 172, 180, 181), (174, 173, 181, 182), (175, 174, 182, 183), (181, 180, 188, 189), (182, 181, 189, 190), (183, 182, 190, 191), (184, 183, 191, 192), (177, 136, 185), (178, 177, 185, 186), (179, 178, 186, 187), (180, 179, 187, 188), (186, 185, 193, 194), (187, 186, 194, 195), (188, 187, 195, 196), (189, 188, 196, 197), (190, 189, 197, 198), (191, 190, 198, 199), (192, 191, 199, 200), (185, 136, 193), (198, 197, 68, 69), (199, 198, 69, 70), (200, 199, 70, 71), (193, 136, 64), (194, 193, 64, 65), (195, 194, 65, 66), (196, 195, 66, 67), (197, 196, 67, 68), (208, 207, 136), (210, 206, 136), (205, 204, 136), (207, 209, 136), (220, 212, 137, 138), (230, 229, 513, 511, 143), (231, 230, 143, 144), (206, 205, 136), (217, 216, 136), (213, 218, 136), (231, 467, 788, 772, 771, 767, 768, 551, 229, 230), (229, 551, 554, 549, 509, 513), (212, 211, 136, 137), (226, 223, 140, 141), (215, 208, 136), (209, 210, 136), (219, 214, 136), (214, 213, 136), (216, 215, 136), (218, 217, 136), (223, 222, 139, 140), (222, 220, 138, 139), (211, 219, 136), (238, 237, 245, 246), (239, 238, 246, 247), (232, 378, 240), (233, 232, 240, 241), (234, 233, 241, 242), (235, 234, 242, 243), (236, 235, 243, 244), (237, 236, 244, 245), (245, 244, 252, 253), (246, 245, 253, 254), (247, 246, 254, 255), (240, 378, 248), (241, 240, 248, 249), (242, 241, 249, 250), (243, 242, 250, 251), (244, 243, 251, 252), (250, 249, 257, 258), (251, 250, 258, 259), (252, 251, 259, 260), (253, 252, 260, 261), (254, 253, 261, 262), (255, 254, 262, 263), (248, 378, 256), (249, 248, 256, 257), (262, 261, 269, 270), (263, 262, 270, 271), (256, 378, 264), (257, 256, 264, 265), (258, 257, 265, 266), (259, 258, 266, 267), (260, 259, 267, 268), (261, 260, 268, 269), (266, 265, 273, 274), (267, 266, 274, 275), (268, 267, 275, 276), (269, 268, 276, 277), (270, 269, 277, 278), (271, 270, 278, 279), (264, 378, 272), (265, 264, 272, 273), (278, 277, 285, 286), (279, 278, 286, 287), (272, 378, 280), (273, 272, 280, 281), (274, 273, 281, 282), (275, 274, 282, 283), (276, 275, 283, 284), (277, 276, 284, 285), (283, 282, 290, 291), (284, 283, 291, 292), (285, 284, 292, 293), (286, 285, 293, 294), (287, 286, 294, 295), (280, 378, 288), (281, 280, 288, 289), (282, 281, 289, 290), (295, 294, 302, 303), (288, 378, 296), (289, 288, 296, 297), (290, 289, 297, 298), (291, 290, 298, 299), (292, 291, 299, 300), (293, 292, 300, 301), (294, 293, 301, 644, 302), (300, 299, 307, 308), (301, 300, 308, 635, 634, 637, 640, 632, 630, 627, 616, 613, 618, 612, 610), (302, 644, 301, 610, 578, 581), (296, 378, 304), (297, 296, 304, 305), (298, 297, 305, 306), (299, 298, 306, 307), (304, 378, 309), (305, 304, 309, 310), (306, 305, 310, 311), (307, 306, 311, 312), (308, 307, 312, 313), (313, 312, 317, 318), (309, 378, 314), (310, 309, 314, 315), (311, 310, 315, 316), (312, 311, 316, 317), (315, 314, 319, 320), (316, 315, 320, 321), (317, 316, 321, 322), (318, 317, 322, 323), (314, 378, 319), (319, 378, 324), (320, 319, 324, 325), (321, 320, 325, 326), (322, 321, 326, 327), (323, 322, 327, 328), (325, 324, 332, 333), (326, 325, 333, 334), (327, 326, 334, 335), (328, 327, 335, 336), (329, 328, 336, 337), (330, 329, 337, 338), (331, 330, 338, 339), (324, 378, 332), (337, 336, 697, 698, 701, 700, 699, 703, 702, 706, 707, 344), (338, 337, 344, 345), (339, 338, 345, 346), (332, 378, 340), (333, 332, 340, 341), (334, 333, 341, 342), (335, 334, 342, 343), (336, 335, 343, 681, 684, 687, 688, 690, 692, 694, 697), (342, 341, 348, 349), (343, 342, 349, 350), (344, 707, 705, 704, 709, 708, 710, 711, 712, 713, 714, 715, 716, 696, 695, 351, 352), (345, 344, 352, 353), (346, 345, 353, 354), (340, 378, 347), (341, 340, 347, 348), (353, 352, 359, 360), (354, 353, 360, 361), (347, 378, 355), (348, 347, 355, 356), (349, 348, 356, 357), (350, 349, 357, 358), (351, 350, 358, 645, 648, 651, 652, 654, 656, 658, 662), (352, 351, 662, 661, 665, 664, 663, 667, 666, 670, 669, 668, 672, 671, 673, 674, 359), (358, 357, 364, 365), (359, 674, 675, 676, 677, 678, 679, 680, 660, 659, 366, 367), (360, 359, 367, 368), (361, 360, 368, 369), (355, 378, 362), (356, 355, 362, 363), (357, 356, 363, 364), (369, 368, 376, 377), (362, 378, 370), (363, 362, 370, 371), (364, 363, 371, 372), (365, 364, 372, 373), (366, 365, 373, 374), (367, 366, 374, 375), (368, 367, 375, 376), (373, 372, 381, 382), (374, 373, 382, 383), (375, 374, 383, 540, 506, 517, 515), (376, 375, 515, 516, 535), (377, 376, 535, 523, 530), (370, 378, 379), (371, 370, 379, 380), (372, 371, 380, 381), (379, 378, 384), (380, 379, 384, 385), (381, 380, 385, 386), (382, 381, 386, 387), (383, 382, 387, 388), (388, 387, 392, 393), (384, 378, 389), (385, 384, 389, 390), (386, 385, 390, 391), (387, 386, 391, 392), (389, 378, 394), (390, 389, 394, 395), (391, 390, 395, 396), (392, 391, 396, 397), (393, 392, 397, 398), (398, 397, 402, 403), (394, 378, 399), (395, 394, 399, 400), (396, 395, 400, 401), (397, 396, 401, 402), (400, 399, 407, 408), (401, 400, 408, 409), (402, 401, 409, 410), (403, 402, 410, 411), (404, 403, 411, 412), (405, 572, 512, 404, 412, 413), (406, 405, 413, 414), (399, 378, 407), (412, 411, 419, 420), (413, 412, 420, 421), (414, 413, 421, 422), (407, 378, 415), (408, 407, 415, 416), (409, 408, 416, 417), (410, 409, 417, 418), (411, 410, 418, 419), (417, 416, 424, 425), (418, 417, 425, 426), (419, 418, 426, 427), (420, 419, 427, 428), (421, 420, 428, 429), (422, 421, 429, 430), (415, 378, 423), (416, 415, 423, 424), (429, 428, 436, 437), (430, 429, 437, 438), (423, 378, 431), (424, 423, 431, 432), (425, 424, 432, 433), (426, 425, 433, 434), (427, 426, 434, 435), (428, 427, 435, 436), (433, 432, 440, 441), (434, 433, 441, 442), (435, 434, 442, 443), (436, 435, 443, 444), (437, 436, 444, 445), (438, 437, 445, 446), (431, 378, 439), (432, 431, 439, 440), (445, 444, 452, 453), (446, 445, 453, 454), (439, 378, 447), (440, 439, 447, 448), (441, 440, 448, 449), (442, 441, 449, 450), (443, 442, 450, 451), (444, 443, 451, 452), (450, 449, 457, 458), (451, 450, 458, 459), (452, 451, 459, 460), (453, 452, 460, 461), (454, 453, 461, 462), (447, 378, 455), (448, 447, 455, 456), (449, 448, 456, 457), (462, 461, 238, 239), (455, 378, 232), (456, 455, 232, 233), (457, 456, 233, 234), (458, 457, 234, 235), (459, 458, 235, 236), (460, 459, 236, 237), (461, 460, 237, 238), (505, 472, 176, 184), (484, 490, 287, 295), (485, 486, 487, 484, 490, 493, 494, 498, 497, 501, 502, 468, 469, 473, 474, 478, 481, 482, 483, 480, 479, 477, 476, 472, 505, 504, 503, 499, 500, 495, 496, 491, 492, 489), (487, 725, 724, 726, 727, 730, 736, 739, 741, 750, 775, 776, 779, 782, 783, 784, 785, 787, 483, 482, 481, 478, 474, 473, 469, 468, 502, 501, 497, 498, 494, 493, 490, 484), (487, 486, 488, 722, 608, 526, 788, 467, 480, 483, 786, 518, 537, 527, 524, 525, 531, 532, 528, 533, 534, 538, 520, 781, 770, 777, 773, 751, 742, 737, 734, 733, 587, 600, 602, 601, 596, 606, 603, 607, 604, 605, 599, 592, 583, 723), (463, 584, 586, 597, 331), (471, 470, 361, 369), (474, 478, 430, 438), (494, 498, 263, 271), (487, 484, 295, 303), (488, 486, 135, 227), (472, 476, 168, 176), (500, 499, 71, 79), (473, 474, 438, 446), (495, 500, 79, 87), (489, 492, 111, 119), (485, 489, 119, 127), (502, 468, 462, 239), (479, 480, 144, 152), (492, 491, 103, 111), (481, 482, 414, 422), (486, 485, 127, 135), (468, 469, 454, 462), (477, 479, 152, 160), (475, 471, 369, 377), (480, 467, 231, 144), (469, 473, 446, 454), (465, 464, 339, 346), (498, 497, 255, 263), (470, 466, 354, 361), (490, 493, 279, 287), (504, 505, 184, 192), (466, 465, 346, 354), (478, 481, 422, 430), (503, 504, 192, 200), (482, 483, 406, 414), (491, 496, 95, 103), (501, 502, 239, 247), (464, 463, 331, 339), (493, 494, 271, 279), (497, 501, 247, 255), (476, 477, 160, 168), (496, 495, 87, 95), (499, 503, 200, 71), (405, 512, 572), (512, 514, 404), (565, 563, 562, 560, 558, 556, 542, 541, 539, 540, 383, 388), (530, 529, 475, 377), (567, 568, 393, 398), (514, 510, 550, 555, 552, 553, 557, 559, 561, 570, 569, 566, 567, 398, 403, 404), (568, 564, 565, 388, 393), (551, 768, 766, 765, 764, 763, 762, 760, 756, 757, 761, 758, 759, 755, 754, 753, 749, 748, 747, 746, 745, 744, 740, 735, 728, 729, 718, 717, 614, 225, 221, 201, 202, 203, 204, 205, 206, 210, 209, 207, 208, 215, 216, 217, 218, 213, 214, 219, 211, 212, 220, 222, 223, 226), (513, 509, 549, 554, 551, 226, 141, 142), (143, 511, 571), (511, 513, 142), (609, 611, 617, 614, 224), (638, 636, 313, 318), (597, 585, 595, 598, 330, 331), (609, 579, 580, 134, 643, 133), (598, 590, 582, 576, 577, 329, 330), (614, 717, 719, 720, 721, 722, 488, 227, 228, 224), (577, 575, 624, 625, 626, 629, 323, 328, 329), (629, 628, 631, 633, 642, 641, 639, 638, 318, 323), (636, 635, 308, 313), (659, 657, 655, 653, 650, 649, 647, 646, 645, 358, 365, 366), (695, 693, 691, 689, 686, 685, 683, 682, 681, 343, 350, 351), (722, 721, 720, 719, 717, 615, 619, 621, 620, 622, 623, 574, 573, 608), (780, 769, 778, 774, 752, 743, 738, 732, 731, 589, 594, 584, 463, 464, 465, 466, 470, 471, 475, 529, 521), (717, 718, 729, 728, 735, 740, 744, 745, 746, 747, 748, 749, 753, 754, 755, 759, 758, 761, 757, 756, 760, 762, 763, 764, 765, 766, 768, 548, 547, 546, 545, 544, 543, 507, 508, 526, 608, 573, 574, 623, 622, 620, 621, 619, 615), (733, 734, 737, 742, 751, 773, 777, 770, 781, 522, 529, 475, 471, 470, 466, 465, 464, 463, 584, 593, 588), (768, 767, 771, 772, 788, 526, 508, 507, 543, 544, 545, 546, 547, 548)])
_uv = me_sphere_047.uv_layers.new(name='UVMap')
_uv.uv.foreach_set('vector', [1.0, 0.5, 0.9688, 0.5, 0.9688, 0.5453, 0.9914, 0.5477, 1.0, 0.5475, 0.9688, 0.5, 0.9375, 0.5, 0.9375, 0.5478, 0.9688, 0.5453, 0.9375, 0.5, 0.9062, 0.5, 0.9062, 0.556, 0.9375, 0.5478, 0.9062, 0.5, 0.875, 0.5, 0.875, 0.5695, 0.9062, 0.556, 0.875, 0.5, 0.8438, 0.5, 0.8438, 0.5879, 0.875, 0.5695, 0.8438, 0.5, 0.8125, 0.5, 0.8125, 0.6105, 0.8438, 0.5879, 0.8125, 0.5, 0.7812, 0.5, 0.7812, 0.6352, 0.7847, 0.6334, 0.8125, 0.6105, 0.7812, 0.5, 0.75, 0.5, 0.75, 0.6533, 0.7812, 0.6352, 0.75, 0.5, 0.7188, 0.5, 0.7188, 0.6726, 0.75, 0.6533, 0.7188, 0.5, 0.6875, 0.5, 0.6875, 0.6924, 0.7188, 0.6726, 0.6875, 0.5, 0.6562, 0.5, 0.6562, 0.7119, 0.6875, 0.6924, 0.6562, 0.5, 0.625, 0.5, 0.625, 0.7303, 0.6562, 0.7119, 0.625, 0.5, 0.5938, 0.5, 0.5938, 0.747, 0.625, 0.7303, 0.5938, 0.5, 0.5625, 0.5, 0.5625, 0.7596, 0.5752, 0.7555, 0.5938, 0.747, 0.5625, 0.5, 0.5312, 0.5, 0.5312, 0.7668, 0.5625, 0.7596, 0.5312, 0.5, 0.5, 0.5, 0.5, 0.7706, 0.5312, 0.7668, 0.5, 0.5, 0.4688, 0.5, 0.4688, 0.7708, 0.5, 0.7706, 0.4688, 0.5, 0.4375, 0.5, 0.4375, 0.7674, 0.4688, 0.7708, 0.4375, 0.5, 0.4062, 0.5, 0.4062, 0.7607, 0.4375, 0.7674, 0.4062, 0.5, 0.375, 0.5, 0.375, 0.7508, 0.4062, 0.7607, 0.375, 0.5, 0.3438, 0.5, 0.3438, 0.7381, 0.375, 0.7508, 0.3438, 0.5, 0.3125, 0.5, 0.3125, 0.7231, 0.3438, 0.7381, 0.3125, 0.5, 0.2812, 0.5, 0.2812, 0.7064, 0.3125, 0.7231, 0.2812, 0.5, 0.25, 0.5, 0.25, 0.6886, 0.2812, 0.7064, 0.25, 0.5, 0.2188, 0.5, 0.2188, 0.6704, 0.25, 0.6886, 0.2188, 0.5, 0.1875, 0.5, 0.1875, 0.6443, 0.2153, 0.6684, 0.2188, 0.6704, 0.1875, 0.5, 0.1562, 0.5, 0.1562, 0.6189, 0.1875, 0.6443, 0.1562, 0.5, 0.125, 0.5, 0.125, 0.5961, 0.1562, 0.6189, 0.125, 0.5, 0.09375, 0.5, 0.09375, 0.577, 0.125, 0.5961, 0.09375, 0.5, 0.0625, 0.5, 0.0625, 0.5622, 0.09375, 0.577, 0.0625, 0.5, 0.03125, 0.5, 0.03125, 0.5522, 0.0625, 0.5622, 0.03125, 0.5, 0.0, 0.5, 0.0, 0.5475, 0.03125, 0.5522, 0.75, 0.49, 0.7032, 0.4854, 0.6582, 0.4717, 0.6167, 0.4496, 0.5803, 0.4197, 0.5504, 0.3833, 0.5283, 0.3418, 0.5146, 0.2968, 0.51, 0.25, 0.5146, 0.2032, 0.5283, 0.1582, 0.5504, 0.1167, 0.5803, 0.08029, 0.6167, 0.05045, 0.6582, 0.02827, 0.7032, 0.01461, 0.75, 0.01, 0.7968, 0.01461, 0.8418, 0.02827, 0.8833, 0.05045, 0.9197, 0.08029, 0.9496, 0.1167, 0.9717, 0.1582, 0.9854, 0.2032, 0.99, 0.25, 0.9854, 0.2968, 0.9717, 0.3418, 0.9496, 0.3833, 0.9197, 0.4197, 0.8833, 0.4496, 0.8418, 0.4717, 0.7968, 0.4854, 1.0, 0.5, 0.9688, 0.5, 0.9688, 0.5515, 0.9983, 0.5471, 1.0, 0.5466, 0.9688, 0.5, 0.9375, 0.5, 0.9375, 0.5615, 0.9688, 0.5515, 0.9375, 0.5, 0.9062, 0.5, 0.9062, 0.5764, 0.9375, 0.5615, 0.9062, 0.5, 0.875, 0.5, 0.875, 0.5955, 0.9062, 0.5764, 0.875, 0.5, 0.8438, 0.5, 0.8438, 0.6182, 0.875, 0.5955, 0.8438, 0.5, 0.8125, 0.5, 0.8125, 0.6436, 0.8438, 0.6182, 0.8125, 0.5, 0.7812, 0.5, 0.7812, 0.6697, 0.7847, 0.6678, 0.8125, 0.6436, 0.7812, 0.5, 0.75, 0.5, 0.75, 0.6879, 0.7812, 0.6697, 0.75, 0.5, 0.7188, 0.5, 0.7188, 0.7057, 0.75, 0.6879, 0.7188, 0.5, 0.6875, 0.5, 0.6875, 0.7224, 0.7188, 0.7057, 0.6875, 0.5, 0.6562, 0.5, 0.6562, 0.7374, 0.6875, 0.7224, 0.6562, 0.5, 0.625, 0.5, 0.625, 0.7501, 0.6562, 0.7374, 0.625, 0.5, 0.5938, 0.5, 0.5938, 0.76, 0.625, 0.7501, 0.5938, 0.5, 0.5625, 0.5, 0.5625, 0.7668, 0.5938, 0.76, 0.5625, 0.5, 0.5312, 0.5, 0.5312, 0.7701, 0.5625, 0.7668, 0.5312, 0.5, 0.5, 0.5, 0.5, 0.7699, 0.5312, 0.7701, 0.5, 0.5, 0.4688, 0.5, 0.4688, 0.7662, 0.5, 0.7699, 0.4688, 0.5, 0.4375, 0.5, 0.4375, 0.759, 0.4688, 0.7662, 0.4375, 0.5, 0.4062, 0.5, 0.4062, 0.745, 0.4353, 0.7583, 0.4375, 0.759, 0.4062, 0.5, 0.375, 0.5, 0.375, 0.7283, 0.4062, 0.745, 0.375, 0.5, 0.3438, 0.5, 0.3438, 0.7099, 0.375, 0.7283, 0.3438, 0.5, 0.3125, 0.5, 0.3125, 0.6904, 0.3438, 0.7099, 0.3125, 0.5, 0.2812, 0.5, 0.2812, 0.6706, 0.3125, 0.6904, 0.2812, 0.5, 0.25, 0.5, 0.25, 0.6513, 0.2812, 0.6706, 0.25, 0.5, 0.2188, 0.5, 0.2188, 0.6332, 0.25, 0.6513, 0.2188, 0.5, 0.1875, 0.5, 0.1875, 0.6085, 0.2153, 0.6314, 0.2188, 0.6332, 0.1875, 0.5, 0.1562, 0.5, 0.1562, 0.5859, 0.1875, 0.6085, 0.1562, 0.5, 0.125, 0.5, 0.125, 0.5675, 0.1562, 0.5859, 0.125, 0.5, 0.09375, 0.5, 0.09375, 0.554, 0.125, 0.5675, 0.09375, 0.5, 0.0625, 0.5, 0.0625, 0.5458, 0.09375, 0.554, 0.0625, 0.5, 0.03125, 0.5, 0.03125, 0.5433, 0.0625, 0.5458, 0.03125, 0.5, 0.0, 0.5, 0.0, 0.5466, 0.03125, 0.5433, 0.75, 0.49, 0.7032, 0.4854, 0.6582, 0.4717, 0.6167, 0.4496, 0.5803, 0.4197, 0.5504, 0.3833, 0.5283, 0.3418, 0.5146, 0.2968, 0.51, 0.25, 0.5146, 0.2032, 0.5283, 0.1582, 0.5504, 0.1167, 0.5803, 0.08029, 0.6167, 0.05045, 0.6582, 0.02827, 0.7032, 0.01461, 0.75, 0.01, 0.7968, 0.01461, 0.8418, 0.02827, 0.8833, 0.05045, 0.9197, 0.08029, 0.9496, 0.1167, 0.9717, 0.1582, 0.9854, 0.2032, 0.99, 0.25, 0.9854, 0.2968, 0.9717, 0.3418, 0.9496, 0.3833, 0.9197, 0.4197, 0.8833, 0.4496, 0.8418, 0.4717, 0.7968, 0.4854, 0.75, 0.6875, 0.75, 0.75, 0.7188, 0.75, 0.7188, 0.6875, 0.75, 0.625, 0.75, 0.6875, 0.7188, 0.6875, 0.7188, 0.625, 0.75, 0.5625, 0.75, 0.625, 0.7188, 0.625, 0.7188, 0.5625, 0.75, 0.5, 0.75, 0.5625, 0.7188, 0.5625, 0.7188, 0.5, 0.75, 0.9375, 0.7344, 1.0, 0.7187, 0.9375, 0.75, 0.875, 0.75, 0.9375, 0.7187, 0.9375, 0.7188, 0.875, 0.75, 0.8125, 0.75, 0.875, 0.7188, 0.875, 0.7188, 0.8125, 0.75, 0.75, 0.75, 0.8125, 0.7188, 0.8125, 0.7188, 0.75, 0.7188, 0.75, 0.7188, 0.8125, 0.6875, 0.8125, 0.6875, 0.75, 0.7188, 0.6875, 0.7188, 0.75, 0.6875, 0.75, 0.6875, 0.6875, 0.7188, 0.625, 0.7188, 0.6875, 0.6875, 0.6875, 0.6875, 0.625, 0.7188, 0.5625, 0.7188, 0.625, 0.6875, 0.625, 0.6875, 0.5625, 0.7188, 0.5, 0.7188, 0.5625, 0.6875, 0.5625, 0.6875, 0.5, 0.7187, 0.9375, 0.7031, 1.0, 0.6875, 0.9375, 0.7188, 0.875, 0.7187, 0.9375, 0.6875, 0.9375, 0.6875, 0.875, 0.7188, 0.8125, 0.7188, 0.875, 0.6875, 0.875, 0.6875, 0.8125, 0.6875, 0.5, 0.6875, 0.5625, 0.6562, 0.5625, 0.6562, 0.5, 0.6875, 0.9375, 0.6719, 1.0, 0.6562, 0.9375, 0.6875, 0.875, 0.6875, 0.9375, 0.6562, 0.9375, 0.6562, 0.875, 0.6875, 0.8125, 0.6875, 0.875, 0.6562, 0.875, 0.6562, 0.8125, 0.6875, 0.75, 0.6875, 0.8125, 0.6562, 0.8125, 0.6562, 0.75, 0.6875, 0.6875, 0.6875, 0.75, 0.6562, 0.75, 0.6562, 0.6875, 0.6875, 0.625, 0.6875, 0.6875, 0.6562, 0.6875, 0.6562, 0.625, 0.6875, 0.5625, 0.6875, 0.625, 0.6562, 0.625, 0.6562, 0.5625, 0.6562, 0.6875, 0.6562, 0.75, 0.625, 0.75, 0.625, 0.6875, 0.6562, 0.625, 0.6562, 0.6875, 0.625, 0.6875, 0.625, 0.625, 0.6562, 0.5625, 0.6562, 0.625, 0.625, 0.625, 0.625, 0.5625, 0.6562, 0.5, 0.6562, 0.5625, 0.625, 0.5625, 0.625, 0.5, 0.6562, 0.9375, 0.6406, 1.0, 0.625, 0.9375, 0.6562, 0.875, 0.6562, 0.9375, 0.625, 0.9375, 0.625, 0.875, 0.6562, 0.8125, 0.6562, 0.875, 0.625, 0.875, 0.625, 0.8125, 0.6562, 0.75, 0.6562, 0.8125, 0.625, 0.8125, 0.625, 0.75, 0.625, 0.9375, 0.6094, 1.0, 0.5937, 0.9375, 0.625, 0.875, 0.625, 0.9375, 0.5937, 0.9375, 0.5937, 0.875, 0.625, 0.8125, 0.625, 0.875, 0.5937, 0.875, 0.5937, 0.8125, 0.625, 0.75, 0.625, 0.8125, 0.5937, 0.8125, 0.5937, 0.75, 0.625, 0.6875, 0.625, 0.75, 0.5937, 0.75, 0.5937, 0.6875, 0.625, 0.625, 0.625, 0.6875, 0.5937, 0.6875, 0.5937, 0.625, 0.625, 0.5625, 0.625, 0.625, 0.5937, 0.625, 0.5937, 0.5625, 0.625, 0.5, 0.625, 0.5625, 0.5937, 0.5625, 0.5937, 0.5, 0.5937, 0.6875, 0.5937, 0.75, 0.5625, 0.75, 0.5625, 0.6875, 0.5937, 0.625, 0.5937, 0.6875, 0.5625, 0.6875, 0.5625, 0.625, 0.5937, 0.5625, 0.5937, 0.625, 0.5625, 0.625, 0.5625, 0.5625, 0.5937, 0.5, 0.5937, 0.5625, 0.5625, 0.5625, 0.5625, 0.5, 0.5937, 0.9375, 0.5781, 1.0, 0.5625, 0.9375, 0.5937, 0.875, 0.5937, 0.9375, 0.5625, 0.9375, 0.5625, 0.875, 0.5937, 0.8125, 0.5937, 0.875, 0.5625, 0.875, 0.5625, 0.8125, 0.5937, 0.75, 0.5937, 0.8125, 0.5625, 0.8125, 0.5625, 0.75, 0.5625, 0.875, 0.5625, 0.9375, 0.5312, 0.9375, 0.5312, 0.875, 0.5625, 0.8125, 0.5625, 0.875, 0.5312, 0.875, 0.5312, 0.8125, 0.5625, 0.75, 0.5625, 0.8125, 0.5312, 0.8125, 0.5312, 0.75, 0.5625, 0.6875, 0.5625, 0.75, 0.5312, 0.75, 0.5312, 0.6875, 0.5625, 0.625, 0.5625, 0.6875, 0.5312, 0.6875, 0.5312, 0.625, 0.5625, 0.5625, 0.5625, 0.625, 0.5312, 0.625, 0.5312, 0.5625, 0.5625, 0.5, 0.5625, 0.5625, 0.5312, 0.5625, 0.5312, 0.5, 0.5625, 0.9375, 0.5469, 1.0, 0.5312, 0.9375, 0.5312, 0.625, 0.5312, 0.6875, 0.5, 0.6875, 0.5, 0.625, 0.5312, 0.5625, 0.5312, 0.625, 0.5, 0.625, 0.5, 0.617, 0.5, 0.5625, 0.5312, 0.5, 0.5312, 0.5625, 0.5, 0.5625, 0.5, 0.5, 0.5312, 0.9375, 0.5156, 1.0, 0.5, 0.9375, 0.5312, 0.875, 0.5312, 0.9375, 0.5, 0.9375, 0.5, 0.875, 0.5312, 0.8125, 0.5312, 0.875, 0.5, 0.875, 0.5, 0.8125, 0.5312, 0.75, 0.5312, 0.8125, 0.5, 0.8125, 0.5, 0.75, 0.5312, 0.6875, 0.5312, 0.75, 0.5, 0.75, 0.5, 0.6875, 0.5, 0.875, 0.5, 0.9375, 0.4947, 0.9375, 0.4973, 0.875, 0.5, 0.8125, 0.5, 0.875, 0.4973, 0.875, 0.4981, 0.8125, 0.5, 0.75, 0.5, 0.8125, 0.4981, 0.8125, 0.4985, 0.75, 0.5, 0.6875, 0.5, 0.75, 0.4985, 0.75, 0.4987, 0.6875, 0.5, 0.625, 0.5, 0.6875, 0.4987, 0.6875, 0.4988, 0.645, 0.4992, 0.64, 0.4997, 0.6324, 0.4999, 0.625, 0.5, 0.5625, 0.5, 0.617, 0.4999, 0.6245, 0.4999, 0.625, 0.4989, 0.625, 0.4989, 0.5625, 0.5, 0.5, 0.5, 0.5625, 0.4989, 0.5625, 0.499, 0.5, 0.5, 0.9375, 0.4844, 1.0, 0.4817, 0.9893, 0.4947, 0.9375, 1.0, 0.5625, 1.0, 0.5687, 1.0, 0.6228, 1.0, 0.625, 0.9688, 0.625, 0.9688, 0.5625, 1.0, 0.5, 1.0, 0.5625, 0.9688, 0.5625, 0.9688, 0.5, 1.0, 0.9375, 0.9844, 1.0, 0.9688, 0.9375, 1.0, 0.875, 1.0, 0.9375, 0.9688, 0.9375, 0.9688, 0.875, 1.0, 0.8125, 1.0, 0.875, 0.9688, 0.875, 0.9688, 0.8125, 1.0, 0.75, 1.0, 0.8125, 0.9688, 0.8125, 0.9688, 0.75, 1.0, 0.6875, 1.0, 0.75, 0.9688, 0.75, 0.9688, 0.6875, 1.0, 0.625, 1.0, 0.6875, 0.9688, 0.6875, 0.9688, 0.625, 0.9688, 0.75, 0.9688, 0.8125, 0.9375, 0.8125, 0.9375, 0.75, 0.9688, 0.6875, 0.9688, 0.75, 0.9375, 0.75, 0.9375, 0.6875, 0.9688, 0.625, 0.9688, 0.6875, 0.9375, 0.6875, 0.9375, 0.625, 0.9688, 0.5625, 0.9688, 0.625, 0.9375, 0.625, 0.9375, 0.5625, 0.9688, 0.5, 0.9688, 0.5625, 0.9375, 0.5625, 0.9375, 0.5, 0.9688, 0.9375, 0.9531, 1.0, 0.9375, 0.9375, 0.9688, 0.875, 0.9688, 0.9375, 0.9375, 0.9375, 0.9375, 0.875, 0.9688, 0.8125, 0.9688, 0.875, 0.9375, 0.875, 0.9375, 0.8125, 0.9375, 0.5, 0.9375, 0.5625, 0.9062, 0.5625, 0.9062, 0.5, 0.9375, 0.9375, 0.9219, 1.0, 0.9063, 0.9375, 0.9375, 0.875, 0.9375, 0.9375, 0.9063, 0.9375, 0.9063, 0.875, 0.9375, 0.8125, 0.9375, 0.875, 0.9063, 0.875, 0.9062, 0.8125, 0.9375, 0.75, 0.9375, 0.8125, 0.9062, 0.8125, 0.9062, 0.75, 0.9375, 0.6875, 0.9375, 0.75, 0.9062, 0.75, 0.9062, 0.6875, 0.9375, 0.625, 0.9375, 0.6875, 0.9062, 0.6875, 0.9062, 0.625, 0.9375, 0.5625, 0.9375, 0.625, 0.9062, 0.625, 0.9062, 0.5625, 0.9062, 0.75, 0.9062, 0.8125, 0.875, 0.8125, 0.875, 0.75, 0.9062, 0.6875, 0.9062, 0.75, 0.875, 0.75, 0.875, 0.6875, 0.9062, 0.625, 0.9062, 0.6875, 0.875, 0.6875, 0.875, 0.625, 0.9062, 0.5625, 0.9062, 0.625, 0.875, 0.625, 0.875, 0.5625, 0.9062, 0.5, 0.9062, 0.5625, 0.875, 0.5625, 0.875, 0.5, 0.9063, 0.9375, 0.8906, 1.0, 0.875, 0.9375, 0.9063, 0.875, 0.9063, 0.9375, 0.875, 0.9375, 0.875, 0.875, 0.9062, 0.8125, 0.9063, 0.875, 0.875, 0.875, 0.875, 0.8125, 0.875, 0.5, 0.875, 0.5625, 0.8438, 0.5625, 0.8438, 0.5, 0.875, 0.9375, 0.8594, 1.0, 0.8438, 0.9375, 0.875, 0.875, 0.875, 0.9375, 0.8438, 0.9375, 0.8438, 0.875, 0.875, 0.8125, 0.875, 0.875, 0.8438, 0.875, 0.8438, 0.8125, 0.875, 0.75, 0.875, 0.8125, 0.8438, 0.8125, 0.8438, 0.75, 0.875, 0.6875, 0.875, 0.75, 0.8438, 0.75, 0.8438, 0.6875, 0.875, 0.625, 0.875, 0.6875, 0.8438, 0.6875, 0.8438, 0.625, 0.875, 0.5625, 0.875, 0.625, 0.8438, 0.625, 0.8438, 0.5625, 0.8438, 0.6875, 0.8438, 0.75, 0.8125, 0.75, 0.8125, 0.6875, 0.8438, 0.625, 0.8438, 0.6875, 0.8125, 0.6875, 0.8125, 0.625, 0.8438, 0.5625, 0.8438, 0.625, 0.8125, 0.625, 0.8125, 0.5625, 0.8438, 0.5, 0.8438, 0.5625, 0.8125, 0.5625, 0.8125, 0.5, 0.8438, 0.9375, 0.8281, 1.0, 0.8125, 0.9375, 0.8438, 0.875, 0.8438, 0.9375, 0.8125, 0.9375, 0.8125, 0.875, 0.8438, 0.8125, 0.8438, 0.875, 0.8125, 0.875, 0.8125, 0.8125, 0.8438, 0.75, 0.8438, 0.8125, 0.8125, 0.8125, 0.8125, 0.75, 0.8125, 0.875, 0.8125, 0.9375, 0.7812, 0.9375, 0.7812, 0.875, 0.8125, 0.8125, 0.8125, 0.875, 0.7812, 0.875, 0.7812, 0.8125, 0.8125, 0.75, 0.8125, 0.8125, 0.7812, 0.8125, 0.7812, 0.75, 0.8125, 0.6875, 0.8125, 0.75, 0.7812, 0.75, 0.7812, 0.6875, 0.8125, 0.625, 0.8125, 0.6875, 0.7812, 0.6875, 0.7812, 0.625, 0.8125, 0.5625, 0.8125, 0.625, 0.7812, 0.625, 0.7812, 0.5625, 0.8125, 0.5, 0.8125, 0.5625, 0.7812, 0.5625, 0.7812, 0.5, 0.8125, 0.9375, 0.7969, 1.0, 0.7812, 0.9375, 0.7812, 0.625, 0.7812, 0.6875, 0.75, 0.6875, 0.75, 0.625, 0.7812, 0.5625, 0.7812, 0.625, 0.75, 0.625, 0.75, 0.5625, 0.7812, 0.5, 0.7812, 0.5625, 0.75, 0.5625, 0.75, 0.5, 0.7812, 0.9375, 0.7656, 1.0, 0.75, 0.9375, 0.7812, 0.875, 0.7812, 0.9375, 0.75, 0.9375, 0.75, 0.875, 0.7812, 0.8125, 0.7812, 0.875, 0.75, 0.875, 0.75, 0.8125, 0.7812, 0.75, 0.7812, 0.8125, 0.75, 0.8125, 0.75, 0.75, 0.7812, 0.6875, 0.7812, 0.75, 0.75, 0.75, 0.75, 0.6875, 0.2963, 0.9979, 0.2974, 0.9977, 0.2969, 1.0, 0.3899, 0.9971, 0.3916, 0.9963, 0.3906, 1.0, 0.4518, 0.9946, 0.4558, 0.9893, 0.4531, 1.0, 0.3276, 0.9977, 0.3287, 0.9975, 0.3281, 1.0, 0.002718, 0.875, 0.005331, 0.9375, 2.384e-07, 0.9375, 8.941e-08, 0.875, 0.00106, 0.5625, 0.001126, 0.625, 2.34e-05, 0.625, 5.749e-08, 0.6228, 0.0, 0.5625, 0.00104, 0.5, 0.00106, 0.5625, 0.0, 0.5625, 0.0, 0.5, 0.4209, 0.9963, 0.4232, 0.9946, 0.4219, 1.0, 0.2026, 0.9977, 0.2037, 0.9979, 0.2031, 1.0, 0.1399, 0.9971, 0.1413, 0.9975, 0.1406, 1.0, 0.5, 0.3298, 0.4991, 0.3298, 0.4991, 0.3301, 0.5, 0.33, 0.5165, 0.331, 0.5324, 0.3338, 0.5396, 0.336, 0.5396, 0.3355, 0.533, 0.3335, 0.5168, 0.3307, 0.001126, 0.625, 0.001181, 0.6527, 0.0007664, 0.6475, 0.0003389, 0.6395, 8.392e-05, 0.6311, 2.34e-05, 0.625, 0.005331, 0.9375, 0.01829, 0.9893, 0.01563, 1.0, 2.384e-07, 0.9375, 0.001251, 0.6875, 0.001471, 0.75, 0.0, 0.75, 0.0, 0.6875, 0.2651, 0.9979, 0.2662, 0.9979, 0.2656, 1.0, 0.3587, 0.9975, 0.3601, 0.9971, 0.3594, 1.0, 0.07677, 0.9946, 0.07906, 0.9963, 0.07813, 1.0, 0.1084, 0.9963, 0.1101, 0.9971, 0.1094, 1.0, 0.2338, 0.9979, 0.2349, 0.9979, 0.2344, 1.0, 0.1712, 0.9975, 0.1724, 0.9977, 0.1719, 1.0, 0.001471, 0.75, 0.001872, 0.8125, 5.96e-08, 0.8125, 0.0, 0.75, 0.001872, 0.8125, 0.002718, 0.875, 8.941e-08, 0.875, 5.96e-08, 0.8125, 0.04421, 0.9893, 0.04823, 0.9946, 0.04688, 1.0, 0.75, 0.5625, 0.75, 0.625, 0.7188, 0.625, 0.7188, 0.5625, 0.75, 0.5, 0.75, 0.5625, 0.7188, 0.5625, 0.7188, 0.5, 0.75, 0.9375, 0.7344, 1.0, 0.7187, 0.9375, 0.75, 0.875, 0.75, 0.9375, 0.7187, 0.9375, 0.7188, 0.875, 0.75, 0.8125, 0.75, 0.875, 0.7188, 0.875, 0.7188, 0.8125, 0.75, 0.75, 0.75, 0.8125, 0.7188, 0.8125, 0.7188, 0.75, 0.75, 0.6875, 0.75, 0.75, 0.7188, 0.75, 0.7188, 0.6875, 0.75, 0.625, 0.75, 0.6875, 0.7188, 0.6875, 0.7188, 0.625, 0.7188, 0.625, 0.7188, 0.6875, 0.6875, 0.6875, 0.6875, 0.625, 0.7188, 0.5625, 0.7188, 0.625, 0.6875, 0.625, 0.6875, 0.5625, 0.7188, 0.5, 0.7188, 0.5625, 0.6875, 0.5625, 0.6875, 0.5, 0.7187, 0.9375, 0.7031, 1.0, 0.6875, 0.9375, 0.7188, 0.875, 0.7187, 0.9375, 0.6875, 0.9375, 0.6875, 0.875, 0.7188, 0.8125, 0.7188, 0.875, 0.6875, 0.875, 0.6875, 0.8125, 0.7188, 0.75, 0.7188, 0.8125, 0.6875, 0.8125, 0.6875, 0.75, 0.7188, 0.6875, 0.7188, 0.75, 0.6875, 0.75, 0.6875, 0.6875, 0.6875, 0.8125, 0.6875, 0.875, 0.6562, 0.875, 0.6562, 0.8125, 0.6875, 0.75, 0.6875, 0.8125, 0.6562, 0.8125, 0.6562, 0.75, 0.6875, 0.6875, 0.6875, 0.75, 0.6562, 0.75, 0.6562, 0.6875, 0.6875, 0.625, 0.6875, 0.6875, 0.6562, 0.6875, 0.6562, 0.625, 0.6875, 0.5625, 0.6875, 0.625, 0.6562, 0.625, 0.6562, 0.5625, 0.6875, 0.5, 0.6875, 0.5625, 0.6562, 0.5625, 0.6562, 0.5, 0.6875, 0.9375, 0.6719, 1.0, 0.6562, 0.9375, 0.6875, 0.875, 0.6875, 0.9375, 0.6562, 0.9375, 0.6562, 0.875, 0.6562, 0.5625, 0.6562, 0.625, 0.625, 0.625, 0.625, 0.5625, 0.6562, 0.5, 0.6562, 0.5625, 0.625, 0.5625, 0.625, 0.5, 0.6562, 0.9375, 0.6406, 1.0, 0.625, 0.9375, 0.6562, 0.875, 0.6562, 0.9375, 0.625, 0.9375, 0.625, 0.875, 0.6562, 0.8125, 0.6562, 0.875, 0.625, 0.875, 0.625, 0.8125, 0.6562, 0.75, 0.6562, 0.8125, 0.625, 0.8125, 0.625, 0.75, 0.6562, 0.6875, 0.6562, 0.75, 0.625, 0.75, 0.625, 0.6875, 0.6562, 0.625, 0.6562, 0.6875, 0.625, 0.6875, 0.625, 0.625, 0.625, 0.8125, 0.625, 0.875, 0.5937, 0.875, 0.5937, 0.8125, 0.625, 0.75, 0.625, 0.8125, 0.5937, 0.8125, 0.5937, 0.75, 0.625, 0.6875, 0.625, 0.75, 0.5937, 0.75, 0.5937, 0.6875, 0.625, 0.625, 0.625, 0.6875, 0.5937, 0.6875, 0.5937, 0.625, 0.625, 0.5625, 0.625, 0.625, 0.5937, 0.625, 0.5937, 0.5625, 0.625, 0.5, 0.625, 0.5625, 0.5937, 0.5625, 0.5937, 0.5, 0.625, 0.9375, 0.6094, 1.0, 0.5937, 0.9375, 0.625, 0.875, 0.625, 0.9375, 0.5937, 0.9375, 0.5937, 0.875, 0.5937, 0.5625, 0.5937, 0.625, 0.5625, 0.625, 0.5625, 0.5625, 0.5937, 0.5, 0.5937, 0.5625, 0.5625, 0.5625, 0.5625, 0.5, 0.5937, 0.9375, 0.5781, 1.0, 0.5625, 0.9375, 0.5937, 0.875, 0.5937, 0.9375, 0.5625, 0.9375, 0.5625, 0.875, 0.5937, 0.8125, 0.5937, 0.875, 0.5625, 0.875, 0.5625, 0.8125, 0.5937, 0.75, 0.5937, 0.8125, 0.5625, 0.8125, 0.5625, 0.75, 0.5937, 0.6875, 0.5937, 0.75, 0.5625, 0.75, 0.5625, 0.6875, 0.5937, 0.625, 0.5937, 0.6875, 0.5625, 0.6875, 0.5625, 0.625, 0.5625, 0.75, 0.5625, 0.8125, 0.5312, 0.8125, 0.5312, 0.75, 0.5625, 0.6875, 0.5625, 0.75, 0.5312, 0.75, 0.5312, 0.6875, 0.5625, 0.625, 0.5625, 0.6875, 0.5312, 0.6875, 0.5312, 0.625, 0.5625, 0.5625, 0.5625, 0.625, 0.5312, 0.625, 0.5312, 0.5625, 0.5625, 0.5, 0.5625, 0.5625, 0.5312, 0.5625, 0.5312, 0.5, 0.5625, 0.9375, 0.5469, 1.0, 0.5312, 0.9375, 0.5625, 0.875, 0.5625, 0.9375, 0.5312, 0.9375, 0.5312, 0.875, 0.5625, 0.8125, 0.5625, 0.875, 0.5312, 0.875, 0.5312, 0.8125, 0.5312, 0.5, 0.5312, 0.5625, 0.5, 0.5625, 0.5, 0.5, 0.5312, 0.9375, 0.5156, 1.0, 0.5, 0.9375, 0.5312, 0.875, 0.5312, 0.9375, 0.5, 0.9375, 0.5, 0.875, 0.5312, 0.8125, 0.5312, 0.875, 0.5, 0.875, 0.5, 0.8125, 0.5312, 0.75, 0.5312, 0.8125, 0.5, 0.8125, 0.5, 0.75, 0.5312, 0.6875, 0.5312, 0.75, 0.5, 0.75, 0.5, 0.6875, 0.5312, 0.625, 0.5312, 0.6875, 0.5, 0.6875, 0.5, 0.625, 0.5312, 0.5625, 0.5312, 0.625, 0.5, 0.625, 0.5, 0.617, 0.5, 0.5625, 0.5, 0.6875, 0.5, 0.75, 0.4687, 0.75, 0.4687, 0.6875, 0.5, 0.625, 0.5, 0.6875, 0.4687, 0.6875, 0.4687, 0.6734, 0.4743, 0.6734, 0.478, 0.6729, 0.4817, 0.6711, 0.4852, 0.6683, 0.4884, 0.6644, 0.4914, 0.6595, 0.494, 0.6537, 0.4961, 0.6472, 0.4978, 0.64, 0.499, 0.6324, 0.4997, 0.625, 0.5, 0.5625, 0.5, 0.617, 0.5, 0.625, 0.4997, 0.625, 0.4998, 0.6245, 0.5, 0.617, 0.5, 0.9375, 0.4844, 1.0, 0.4687, 0.9375, 0.5, 0.875, 0.5, 0.9375, 0.4687, 0.9375, 0.4687, 0.875, 0.5, 0.8125, 0.5, 0.875, 0.4687, 0.875, 0.4687, 0.8125, 0.5, 0.75, 0.5, 0.8125, 0.4687, 0.8125, 0.4687, 0.75, 0.4687, 0.9375, 0.4531, 1.0, 0.4375, 0.9375, 0.4687, 0.875, 0.4687, 0.9375, 0.4375, 0.9375, 0.4375, 0.875, 0.4687, 0.8125, 0.4687, 0.875, 0.4375, 0.875, 0.4375, 0.8125, 0.4687, 0.75, 0.4687, 0.8125, 0.4375, 0.8125, 0.4375, 0.75, 0.4687, 0.6875, 0.4687, 0.75, 0.4375, 0.75, 0.4375, 0.6875, 0.4375, 0.6875, 0.4375, 0.75, 0.4062, 0.75, 0.4062, 0.6875, 0.4375, 0.9375, 0.4219, 1.0, 0.4062, 0.9375, 0.4375, 0.875, 0.4375, 0.9375, 0.4062, 0.9375, 0.4062, 0.875, 0.4375, 0.8125, 0.4375, 0.875, 0.4062, 0.875, 0.4062, 0.8125, 0.4375, 0.75, 0.4375, 0.8125, 0.4062, 0.8125, 0.4062, 0.75, 0.4062, 0.875, 0.4062, 0.9375, 0.375, 0.9375, 0.375, 0.875, 0.4062, 0.8125, 0.4062, 0.875, 0.375, 0.875, 0.375, 0.8125, 0.4062, 0.75, 0.4062, 0.8125, 0.375, 0.8125, 0.375, 0.75, 0.4062, 0.6875, 0.4062, 0.75, 0.375, 0.75, 0.375, 0.6875, 0.4062, 0.9375, 0.3906, 1.0, 0.375, 0.9375, 0.375, 0.9375, 0.3594, 1.0, 0.3437, 0.9375, 0.375, 0.875, 0.375, 0.9375, 0.3437, 0.9375, 0.3437, 0.875, 0.375, 0.8125, 0.375, 0.875, 0.3437, 0.875, 0.3437, 0.8125, 0.375, 0.75, 0.375, 0.8125, 0.3437, 0.8125, 0.3437, 0.75, 0.375, 0.6875, 0.375, 0.75, 0.3437, 0.75, 0.3437, 0.6875, 0.3437, 0.875, 0.3437, 0.9375, 0.3125, 0.9375, 0.3125, 0.875, 0.3437, 0.8125, 0.3437, 0.875, 0.3125, 0.875, 0.3125, 0.8125, 0.3437, 0.75, 0.3437, 0.8125, 0.3125, 0.8125, 0.3125, 0.75, 0.3437, 0.6875, 0.3437, 0.75, 0.3125, 0.75, 0.3125, 0.6875, 0.3437, 0.625, 0.3437, 0.6875, 0.3125, 0.6875, 0.3125, 0.625, 0.3437, 0.5625, 0.3437, 0.625, 0.3125, 0.625, 0.3125, 0.5625, 0.3437, 0.5, 0.3437, 0.5625, 0.3125, 0.5625, 0.3125, 0.5, 0.3437, 0.9375, 0.3281, 1.0, 0.3125, 0.9375, 0.3125, 0.625, 0.3125, 0.6875, 0.2934, 0.6875, 0.2934, 0.6864, 0.293, 0.6764, 0.2919, 0.6665, 0.2903, 0.6569, 0.2882, 0.648, 0.2858, 0.6402, 0.283, 0.6339, 0.2812, 0.6311, 0.2812, 0.625, 0.3125, 0.5625, 0.3125, 0.625, 0.2812, 0.625, 0.2812, 0.5625, 0.3125, 0.5, 0.3125, 0.5625, 0.2812, 0.5625, 0.2812, 0.5, 0.3125, 0.9375, 0.2969, 1.0, 0.2812, 0.9375, 0.3125, 0.875, 0.3125, 0.9375, 0.2812, 0.9375, 0.2812, 0.875, 0.3125, 0.8125, 0.3125, 0.875, 0.2812, 0.875, 0.2812, 0.8125, 0.3125, 0.75, 0.3125, 0.8125, 0.2812, 0.8125, 0.2812, 0.75, 0.3125, 0.6875, 0.3125, 0.75, 0.2812, 0.75, 0.2812, 0.733, 0.2839, 0.7322, 0.2871, 0.7289, 0.2899, 0.7235, 0.2919, 0.7162, 0.2932, 0.7074, 0.2937, 0.6973, 0.2934, 0.6875, 0.2812, 0.8125, 0.2812, 0.875, 0.25, 0.875, 0.25, 0.8125, 0.2812, 0.75, 0.2812, 0.8125, 0.25, 0.8125, 0.25, 0.75, 0.2812, 0.625, 0.2812, 0.6311, 0.2801, 0.6291, 0.2772, 0.6262, 0.2743, 0.6252, 0.2714, 0.6262, 0.2688, 0.6291, 0.2663, 0.6339, 0.2642, 0.6402, 0.2625, 0.648, 0.2612, 0.6569, 0.2605, 0.6665, 0.2604, 0.6764, 0.2609, 0.6864, 0.261, 0.6875, 0.25, 0.6875, 0.25, 0.625, 0.2812, 0.5625, 0.2812, 0.625, 0.25, 0.625, 0.25, 0.5625, 0.2812, 0.5, 0.2812, 0.5625, 0.25, 0.5625, 0.25, 0.5, 0.2812, 0.9375, 0.2656, 1.0, 0.25, 0.9375, 0.2812, 0.875, 0.2812, 0.9375, 0.25, 0.9375, 0.25, 0.875, 0.25, 0.5625, 0.25, 0.625, 0.2188, 0.625, 0.2187, 0.5625, 0.25, 0.5, 0.25, 0.5625, 0.2187, 0.5625, 0.2187, 0.5, 0.25, 0.9375, 0.2344, 1.0, 0.2188, 0.9375, 0.25, 0.875, 0.25, 0.9375, 0.2188, 0.9375, 0.2188, 0.875, 0.25, 0.8125, 0.25, 0.875, 0.2188, 0.875, 0.2188, 0.8125, 0.25, 0.75, 0.25, 0.8125, 0.2188, 0.8125, 0.2188, 0.75, 0.25, 0.6875, 0.25, 0.75, 0.2188, 0.75, 0.2187, 0.7333, 0.2222, 0.7322, 0.2258, 0.7289, 0.2293, 0.7235, 0.2323, 0.7162, 0.2349, 0.7074, 0.2368, 0.6973, 0.238, 0.6875, 0.25, 0.625, 0.25, 0.6875, 0.238, 0.6875, 0.2381, 0.6864, 0.2386, 0.6764, 0.2385, 0.6665, 0.2378, 0.6568, 0.2365, 0.648, 0.2348, 0.6402, 0.2327, 0.6339, 0.2303, 0.6291, 0.2276, 0.6262, 0.2248, 0.6252, 0.2219, 0.6262, 0.219, 0.6291, 0.2188, 0.6295, 0.2188, 0.625, 0.2188, 0.75, 0.2188, 0.8125, 0.1875, 0.8125, 0.1875, 0.75, 0.2188, 0.625, 0.2188, 0.6295, 0.216, 0.6339, 0.2132, 0.6402, 0.2107, 0.648, 0.2087, 0.6569, 0.207, 0.6665, 0.206, 0.6764, 0.2055, 0.6864, 0.2055, 0.6875, 0.1875, 0.6875, 0.1875, 0.625, 0.2187, 0.5625, 0.2188, 0.625, 0.1875, 0.625, 0.1875, 0.5625, 0.2187, 0.5, 0.2187, 0.5625, 0.1875, 0.5625, 0.1875, 0.5, 0.2188, 0.9375, 0.2031, 1.0, 0.1875, 0.9375, 0.2188, 0.875, 0.2188, 0.9375, 0.1875, 0.9375, 0.1875, 0.875, 0.2188, 0.8125, 0.2188, 0.875, 0.1875, 0.875, 0.1875, 0.8125, 0.1875, 0.5, 0.1875, 0.5625, 0.1562, 0.5625, 0.1562, 0.5, 0.1875, 0.9375, 0.1719, 1.0, 0.1563, 0.9375, 0.1875, 0.875, 0.1875, 0.9375, 0.1563, 0.9375, 0.1563, 0.875, 0.1875, 0.8125, 0.1875, 0.875, 0.1563, 0.875, 0.1563, 0.8125, 0.1875, 0.75, 0.1875, 0.8125, 0.1563, 0.8125, 0.1562, 0.75, 0.1875, 0.6875, 0.1875, 0.75, 0.1562, 0.75, 0.1562, 0.6875, 0.1875, 0.625, 0.1875, 0.6875, 0.1562, 0.6875, 0.1562, 0.625, 0.1875, 0.5625, 0.1875, 0.625, 0.1562, 0.625, 0.1562, 0.5625, 0.1562, 0.75, 0.1563, 0.8125, 0.125, 0.8125, 0.125, 0.75, 0.1562, 0.6875, 0.1562, 0.75, 0.125, 0.75, 0.125, 0.6875, 0.1562, 0.625, 0.1562, 0.6875, 0.125, 0.6875, 0.125, 0.6451, 0.127, 0.6395, 0.1294, 0.6311, 0.1309, 0.625, 0.1562, 0.5625, 0.1562, 0.625, 0.1309, 0.625, 0.1313, 0.6228, 0.1391, 0.5625, 0.1562, 0.5, 0.1562, 0.5625, 0.1391, 0.5625, 0.1399, 0.5428, 0.1415, 0.5, 0.1563, 0.9375, 0.1406, 1.0, 0.125, 0.9375, 0.1563, 0.875, 0.1563, 0.9375, 0.125, 0.9375, 0.125, 0.875, 0.1563, 0.8125, 0.1563, 0.875, 0.125, 0.875, 0.125, 0.8125, 0.125, 0.9375, 0.1094, 1.0, 0.09375, 0.9375, 0.125, 0.875, 0.125, 0.9375, 0.09375, 0.9375, 0.09375, 0.875, 0.125, 0.8125, 0.125, 0.875, 0.09375, 0.875, 0.09375, 0.8125, 0.125, 0.75, 0.125, 0.8125, 0.09375, 0.8125, 0.09375, 0.75, 0.125, 0.6875, 0.125, 0.75, 0.09375, 0.75, 0.09375, 0.6875, 0.09375, 0.6875, 0.09375, 0.75, 0.0625, 0.75, 0.0625, 0.6875, 0.09375, 0.9375, 0.07813, 1.0, 0.0625, 0.9375, 0.09375, 0.875, 0.09375, 0.9375, 0.0625, 0.9375, 0.0625, 0.875, 0.09375, 0.8125, 0.09375, 0.875, 0.0625, 0.875, 0.0625, 0.8125, 0.09375, 0.75, 0.09375, 0.8125, 0.0625, 0.8125, 0.0625, 0.75, 0.0625, 0.9375, 0.04688, 1.0, 0.03125, 0.9375, 0.0625, 0.875, 0.0625, 0.9375, 0.03125, 0.9375, 0.03125, 0.875, 0.0625, 0.8125, 0.0625, 0.875, 0.03125, 0.875, 0.03125, 0.8125, 0.0625, 0.75, 0.0625, 0.8125, 0.03125, 0.8125, 0.03125, 0.75, 0.0625, 0.6875, 0.0625, 0.75, 0.03125, 0.75, 0.03125, 0.6875, 0.03125, 0.6875, 0.03125, 0.75, 0.0, 0.75, 0.0, 0.6875, 0.03125, 0.9375, 0.01563, 1.0, 2.384e-07, 0.9375, 0.03125, 0.875, 0.03125, 0.9375, 2.384e-07, 0.9375, 8.941e-08, 0.875, 0.03125, 0.8125, 0.03125, 0.875, 8.941e-08, 0.875, 5.96e-08, 0.8125, 0.03125, 0.75, 0.03125, 0.8125, 5.96e-08, 0.8125, 0.0, 0.75, 1.0, 0.875, 1.0, 0.9375, 0.9688, 0.9375, 0.9688, 0.875, 1.0, 0.8125, 1.0, 0.875, 0.9688, 0.875, 0.9688, 0.8125, 1.0, 0.75, 1.0, 0.8125, 0.9688, 0.8125, 0.9688, 0.75, 1.0, 0.6875, 1.0, 0.75, 0.9688, 0.75, 0.9688, 0.6875, 1.0, 0.625, 1.0, 0.6875, 0.9688, 0.6875, 0.9688, 0.625, 1.0, 0.5625, 1.0, 0.5687, 1.0, 0.6228, 1.0, 0.625, 0.9688, 0.625, 0.9688, 0.5625, 1.0, 0.5, 1.0, 0.5625, 0.9688, 0.5625, 0.9688, 0.5, 1.0, 0.9375, 0.9844, 1.0, 0.9688, 0.9375, 0.9688, 0.625, 0.9688, 0.6875, 0.9375, 0.6875, 0.9375, 0.625, 0.9688, 0.5625, 0.9688, 0.625, 0.9375, 0.625, 0.9375, 0.5625, 0.9688, 0.5, 0.9688, 0.5625, 0.9375, 0.5625, 0.9375, 0.5, 0.9688, 0.9375, 0.9531, 1.0, 0.9375, 0.9375, 0.9688, 0.875, 0.9688, 0.9375, 0.9375, 0.9375, 0.9375, 0.875, 0.9688, 0.8125, 0.9688, 0.875, 0.9375, 0.875, 0.9375, 0.8125, 0.9688, 0.75, 0.9688, 0.8125, 0.9375, 0.8125, 0.9375, 0.75, 0.9688, 0.6875, 0.9688, 0.75, 0.9375, 0.75, 0.9375, 0.6875, 0.9375, 0.8125, 0.9375, 0.875, 0.9063, 0.875, 0.9062, 0.8125, 0.9375, 0.75, 0.9375, 0.8125, 0.9062, 0.8125, 0.9062, 0.75, 0.9375, 0.6875, 0.9375, 0.75, 0.9062, 0.75, 0.9062, 0.6875, 0.9375, 0.625, 0.9375, 0.6875, 0.9062, 0.6875, 0.9062, 0.625, 0.9375, 0.5625, 0.9375, 0.625, 0.9062, 0.625, 0.9062, 0.5625, 0.9375, 0.5, 0.9375, 0.5625, 0.9062, 0.5625, 0.9062, 0.5, 0.9375, 0.9375, 0.9219, 1.0, 0.9063, 0.9375, 0.9375, 0.875, 0.9375, 0.9375, 0.9063, 0.9375, 0.9063, 0.875, 0.9062, 0.5625, 0.9062, 0.625, 0.875, 0.625, 0.875, 0.5625, 0.9062, 0.5, 0.9062, 0.5625, 0.875, 0.5625, 0.875, 0.5, 0.9063, 0.9375, 0.8906, 1.0, 0.875, 0.9375, 0.9063, 0.875, 0.9063, 0.9375, 0.875, 0.9375, 0.875, 0.875, 0.9062, 0.8125, 0.9063, 0.875, 0.875, 0.875, 0.875, 0.8125, 0.9062, 0.75, 0.9062, 0.8125, 0.875, 0.8125, 0.875, 0.75, 0.9062, 0.6875, 0.9062, 0.75, 0.875, 0.75, 0.875, 0.6875, 0.9062, 0.625, 0.9062, 0.6875, 0.875, 0.6875, 0.875, 0.625, 0.875, 0.8125, 0.875, 0.875, 0.8438, 0.875, 0.8438, 0.8125, 0.875, 0.75, 0.875, 0.8125, 0.8438, 0.8125, 0.8438, 0.75, 0.875, 0.6875, 0.875, 0.75, 0.8438, 0.75, 0.8438, 0.6875, 0.875, 0.625, 0.875, 0.6875, 0.8438, 0.6875, 0.8438, 0.625, 0.875, 0.5625, 0.875, 0.625, 0.8438, 0.625, 0.8438, 0.5625, 0.875, 0.5, 0.875, 0.5625, 0.8438, 0.5625, 0.8438, 0.5, 0.875, 0.9375, 0.8594, 1.0, 0.8438, 0.9375, 0.875, 0.875, 0.875, 0.9375, 0.8438, 0.9375, 0.8438, 0.875, 0.8438, 0.5625, 0.8438, 0.625, 0.8125, 0.625, 0.8125, 0.5625, 0.8438, 0.5, 0.8438, 0.5625, 0.8125, 0.5625, 0.8125, 0.5, 0.8438, 0.9375, 0.8281, 1.0, 0.8125, 0.9375, 0.8438, 0.875, 0.8438, 0.9375, 0.8125, 0.9375, 0.8125, 0.875, 0.8438, 0.8125, 0.8438, 0.875, 0.8125, 0.875, 0.8125, 0.8125, 0.8438, 0.75, 0.8438, 0.8125, 0.8125, 0.8125, 0.8125, 0.75, 0.8438, 0.6875, 0.8438, 0.75, 0.8125, 0.75, 0.8125, 0.6875, 0.8438, 0.625, 0.8438, 0.6875, 0.8125, 0.6875, 0.8125, 0.625, 0.8125, 0.75, 0.8125, 0.8125, 0.7812, 0.8125, 0.7812, 0.75, 0.8125, 0.6875, 0.8125, 0.75, 0.7812, 0.75, 0.7812, 0.6875, 0.8125, 0.625, 0.8125, 0.6875, 0.7812, 0.6875, 0.7812, 0.625, 0.8125, 0.5625, 0.8125, 0.625, 0.7812, 0.625, 0.7812, 0.5625, 0.8125, 0.5, 0.8125, 0.5625, 0.7812, 0.5625, 0.7812, 0.5, 0.8125, 0.9375, 0.7969, 1.0, 0.7812, 0.9375, 0.8125, 0.875, 0.8125, 0.9375, 0.7812, 0.9375, 0.7812, 0.875, 0.8125, 0.8125, 0.8125, 0.875, 0.7812, 0.875, 0.7812, 0.8125, 0.7812, 0.5, 0.7812, 0.5625, 0.75, 0.5625, 0.75, 0.5, 0.7812, 0.9375, 0.7656, 1.0, 0.75, 0.9375, 0.7812, 0.875, 0.7812, 0.9375, 0.75, 0.9375, 0.75, 0.875, 0.7812, 0.8125, 0.7812, 0.875, 0.75, 0.875, 0.75, 0.8125, 0.7812, 0.75, 0.7812, 0.8125, 0.75, 0.8125, 0.75, 0.75, 0.7812, 0.6875, 0.7812, 0.75, 0.75, 0.75, 0.75, 0.6875, 0.7812, 0.625, 0.7812, 0.6875, 0.75, 0.6875, 0.75, 0.625, 0.7812, 0.5625, 0.7812, 0.625, 0.75, 0.625, 0.75, 0.5625, 0.8438, 0.4967, 0.875, 0.4967, 0.875, 0.5, 0.8438, 0.5, 0.5312, 0.4967, 0.5625, 0.4967, 0.5625, 0.5, 0.5312, 0.5, 0.6346, 0.6431, 0.6325, 0.6744, 0.6325, 0.6744, 0.6346, 0.6636, 0.6411, 0.6533, 0.6515, 0.6437, 0.6656, 0.6353, 0.6827, 0.6284, 0.7022, 0.6233, 0.7234, 0.6202, 0.7455, 0.6191, 0.7675, 0.6202, 0.7887, 0.6233, 0.8083, 0.6284, 0.8254, 0.6353, 0.8394, 0.6437, 0.8499, 0.6533, 0.8563, 0.6636, 0.8585, 0.6744, 0.8585, 0.6744, 0.8563, 0.6431, 0.8499, 0.613, 0.8394, 0.5853, 0.8254, 0.561, 0.8083, 0.541, 0.7887, 0.5262, 0.7675, 0.5171, 0.7455, 0.514, 0.7234, 0.5171, 0.7022, 0.5262, 0.6827, 0.541, 0.6656, 0.561, 0.6515, 0.5853, 0.6411, 0.613, 0.6325, 0.6744, 0.6336, 0.6744, 0.6352, 0.6702, 0.6416, 0.6648, 0.652, 0.6599, 0.666, 0.6555, 0.683, 0.652, 0.7024, 0.6493, 0.7235, 0.6477, 0.7455, 0.6472, 0.7674, 0.6477, 0.7885, 0.6493, 0.8079, 0.652, 0.825, 0.6555, 0.839, 0.6599, 0.8494, 0.6648, 0.8558, 0.6702, 0.8574, 0.6744, 0.8585, 0.6744, 0.8563, 0.6636, 0.8499, 0.6533, 0.8394, 0.6437, 0.8254, 0.6353, 0.8083, 0.6284, 0.7887, 0.6233, 0.7675, 0.6202, 0.7455, 0.6191, 0.7234, 0.6202, 0.7022, 0.6233, 0.6827, 0.6284, 0.6656, 0.6353, 0.6515, 0.6437, 0.6411, 0.6533, 0.6346, 0.6636, 0.6325, 0.6744, 0.6325, 0.6744, 0.6325, 0.6754, 0.6332, 0.6754, 0.6737, 0.6754, 0.8206, 0.6754, 0.8578, 0.6754, 0.8584, 0.6754, 0.8585, 0.6744, 0.8585, 0.6744, 0.8574, 0.6744, 0.825, 0.6744, 0.8238, 0.6745, 0.8226, 0.6747, 0.8214, 0.6751, 0.8203, 0.6756, 0.819, 0.6762, 0.8185, 0.677, 0.8177, 0.6779, 0.8171, 0.6788, 0.8183, 0.6799, 0.8164, 0.6809, 0.8186, 0.6821, 0.8175, 0.6979, 0.8085, 0.6996, 0.7915, 0.7028, 0.7674, 0.7039, 0.7454, 0.7044, 0.7234, 0.7039, 0.7033, 0.7028, 0.6808, 0.6997, 0.6746, 0.6987, 0.6714, 0.6822, 0.6779, 0.6809, 0.6777, 0.6798, 0.6772, 0.6788, 0.6766, 0.6779, 0.6759, 0.677, 0.6741, 0.6763, 0.6742, 0.6756, 0.6734, 0.6751, 0.6718, 0.6747, 0.6717, 0.6745, 0.6694, 0.6744, 0.6492, 0.6744, 0.6336, 0.6744, 0.3437, 0.4967, 0.3529, 0.4967, 0.3529, 0.4986, 0.3528, 0.5, 0.3437, 0.5, 0.1875, 0.4967, 0.2187, 0.4967, 0.2187, 0.5, 0.1875, 0.5, 0.875, 0.4967, 0.9062, 0.4967, 0.9062, 0.5, 0.875, 0.5, 0.625, 0.4967, 0.6562, 0.4967, 0.6562, 0.5, 0.625, 0.5, 0.5, 0.4967, 0.5312, 0.4967, 0.5312, 0.5, 0.5, 0.5, 0.499, 0.4967, 0.5, 0.4967, 0.5, 0.5, 0.499, 0.5, 0.875, 0.4967, 0.9062, 0.4967, 0.9062, 0.5, 0.875, 0.5, 0.7188, 0.4967, 0.75, 0.4967, 0.75, 0.5, 0.7188, 0.5, 0.8438, 0.4967, 0.875, 0.4967, 0.875, 0.5, 0.8438, 0.5, 0.6875, 0.4967, 0.7188, 0.4967, 0.7188, 0.5, 0.6875, 0.5, 0.5625, 0.4967, 0.5937, 0.4967, 0.5937, 0.5, 0.5625, 0.5, 0.5312, 0.4967, 0.5625, 0.4967, 0.5625, 0.5, 0.5312, 0.5, 0.75, 0.4967, 0.7812, 0.4967, 0.7812, 0.5, 0.75, 0.5, 0.9688, 0.4967, 1.0, 0.4967, 1.0, 0.5, 0.9688, 0.5, 0.5937, 0.4967, 0.625, 0.4967, 0.625, 0.5, 0.5937, 0.5, 0.9375, 0.4967, 0.9688, 0.4967, 0.9688, 0.5, 0.9375, 0.5, 0.5, 0.4967, 0.5312, 0.4967, 0.5312, 0.5, 0.5, 0.5, 0.7812, 0.4967, 0.8125, 0.4967, 0.8125, 0.5, 0.7812, 0.5, 0.9375, 0.4967, 0.9688, 0.4967, 0.9688, 0.5, 0.9375, 0.5, 0.1563, 0.4967, 0.1875, 0.4967, 0.1875, 0.5, 0.1562, 0.5, 0.0, 0.4967, 0.001041, 0.4967, 0.00104, 0.5, 0.0, 0.5, 0.8125, 0.4967, 0.8438, 0.4967, 0.8438, 0.5, 0.8125, 0.5, 0.2812, 0.4967, 0.3125, 0.4967, 0.3125, 0.5, 0.2812, 0.5, 0.6562, 0.4967, 0.6875, 0.4967, 0.6875, 0.5, 0.6562, 0.5, 0.2187, 0.4967, 0.25, 0.4967, 0.25, 0.5, 0.2187, 0.5, 0.5625, 0.4967, 0.5937, 0.4967, 0.5937, 0.5, 0.5625, 0.5, 0.8125, 0.4967, 0.8438, 0.4967, 0.8438, 0.5, 0.8125, 0.5, 0.25, 0.4967, 0.2812, 0.4967, 0.2812, 0.5, 0.25, 0.5, 0.9062, 0.4967, 0.9375, 0.4967, 0.9375, 0.5, 0.9062, 0.5, 0.7812, 0.4967, 0.8125, 0.4967, 0.8125, 0.5, 0.7812, 0.5, 0.9688, 0.4967, 1.0, 0.4967, 1.0, 0.5, 0.9688, 0.5, 0.625, 0.4967, 0.6562, 0.4967, 0.6562, 0.5, 0.625, 0.5, 0.7188, 0.4967, 0.75, 0.4967, 0.75, 0.5, 0.7188, 0.5, 0.3125, 0.4967, 0.3437, 0.4967, 0.3437, 0.5, 0.3125, 0.5, 0.5937, 0.4967, 0.625, 0.4967, 0.625, 0.5, 0.5937, 0.5, 0.6875, 0.4967, 0.7188, 0.4967, 0.7188, 0.5, 0.6875, 0.5, 0.9062, 0.4967, 0.9375, 0.4967, 0.9375, 0.5, 0.9062, 0.5, 0.6562, 0.4967, 0.6875, 0.4967, 0.6875, 0.5, 0.6562, 0.5, 0.75, 0.4967, 0.7812, 0.4967, 0.7812, 0.5, 0.75, 0.5, 0.0, 0.5625, 5.749e-08, 0.6228, 5.937e-09, 0.5687, 5.749e-08, 0.6228, 6.79e-05, 0.625, 5.96e-08, 0.625, 0.09375, 0.6822, 0.09558, 0.6819, 0.09938, 0.68, 0.1035, 0.6771, 0.1077, 0.673, 0.112, 0.6678, 0.1162, 0.6618, 0.1202, 0.655, 0.124, 0.6475, 0.125, 0.6451, 0.125, 0.6875, 0.09375, 0.6875, 0.1415, 0.5, 0.1414, 0.4967, 0.1563, 0.4967, 0.1562, 0.5, 0.03125, 0.6825, 0.0625, 0.6825, 0.0625, 0.6875, 0.03125, 0.6875, 6.79e-05, 0.625, 0.0002449, 0.6311, 0.0009833, 0.6395, 0.002216, 0.6475, 0.003936, 0.655, 0.006121, 0.6618, 0.00874, 0.6679, 0.01174, 0.673, 0.01507, 0.6771, 0.01864, 0.68, 0.02234, 0.6819, 0.02608, 0.6825, 0.03125, 0.6825, 0.03125, 0.6875, 0.0, 0.6875, 5.96e-08, 0.625, 0.0625, 0.6825, 0.09159, 0.6825, 0.09375, 0.6822, 0.09375, 0.6875, 0.0625, 0.6875, 0.5396, 0.3355, 0.5396, 0.336, 0.5471, 0.3383, 0.5599, 0.3444, 0.5705, 0.3518, 0.5783, 0.3603, 0.5831, 0.3694, 0.5843, 0.3761, 0.5845, 0.3776, 0.5846, 0.3781, 0.5846, 0.3784, 0.5847, 0.3786, 0.5847, 0.3787, 0.5847, 0.3788, 0.5847, 0.3789, 0.5847, 0.3791, 0.5847, 0.3792, 0.5847, 0.3793, 0.5846, 0.3795, 0.5846, 0.3798, 0.5845, 0.3803, 0.5843, 0.3818, 0.5831, 0.3884, 0.5783, 0.3976, 0.5705, 0.4061, 0.5599, 0.4135, 0.5471, 0.4196, 0.5378, 0.4225, 0.5378, 0.4229, 0.5479, 0.4198, 0.561, 0.4137, 0.5717, 0.4062, 0.5796, 0.3977, 0.5846, 0.3885, 0.5859, 0.3805, 0.5861, 0.3797, 0.5861, 0.3794, 0.5861, 0.3793, 0.5861, 0.3792, 0.5861, 0.3791, 0.5862, 0.379, 0.5862, 0.3789, 0.5862, 0.3789, 0.5861, 0.3788, 0.5861, 0.3787, 0.5861, 0.3786, 0.5861, 0.3785, 0.5861, 0.3782, 0.5859, 0.3773, 0.5846, 0.3694, 0.5796, 0.3601, 0.5717, 0.3516, 0.561, 0.3442, 0.5479, 0.338, 2.34e-05, 0.625, 8.392e-05, 0.6311, 0.0003389, 0.6395, 0.0007664, 0.6475, 0.001181, 0.6527, 0.001251, 0.6875, 0.0, 0.6875, 5.96e-08, 0.625, 0.0, 0.5625, 5.749e-08, 0.6228, 5.937e-09, 0.5687, 5.749e-08, 0.6228, 2.34e-05, 0.625, 5.96e-08, 0.625, 0.4999, 0.625, 0.4997, 0.6324, 0.4992, 0.64, 0.4988, 0.645, 0.4989, 0.625, 0.4062, 0.6734, 0.4375, 0.6734, 0.4375, 0.6875, 0.4062, 0.6875, 0.3528, 0.5, 0.3529, 0.5014, 0.3544, 0.5543, 0.3547, 0.5625, 0.3437, 0.5625, 0.3437, 0.5, 0.4999, 0.625, 0.4999, 0.6245, 0.5, 0.617, 0.5, 0.5625, 0.5, 0.617, 0.5, 0.625, 0.3547, 0.5625, 0.3563, 0.5769, 0.3613, 0.617, 0.3624, 0.6245, 0.3625, 0.625, 0.3437, 0.625, 0.3437, 0.5625, 0.5378, 0.4229, 0.5378, 0.4225, 0.5324, 0.4241, 0.5165, 0.4269, 0.5, 0.4278, 0.4991, 0.4278, 0.4991, 0.4281, 0.5, 0.4281, 0.5168, 0.4272, 0.533, 0.4244, 0.3625, 0.625, 0.3646, 0.6324, 0.3672, 0.64, 0.3701, 0.6472, 0.3731, 0.6537, 0.375, 0.6571, 0.375, 0.6875, 0.3437, 0.6875, 0.3437, 0.625, 0.375, 0.6571, 0.3766, 0.6595, 0.3807, 0.6644, 0.3847, 0.6683, 0.3887, 0.6711, 0.3924, 0.6729, 0.3958, 0.6734, 0.4062, 0.6734, 0.4062, 0.6875, 0.375, 0.6875, 0.4375, 0.6734, 0.4687, 0.6734, 0.4687, 0.6875, 0.4375, 0.6875, 0.2055, 0.6875, 0.2052, 0.6973, 0.2057, 0.7074, 0.2069, 0.7162, 0.2089, 0.7235, 0.2117, 0.7289, 0.2149, 0.7322, 0.2185, 0.7333, 0.2187, 0.7333, 0.2188, 0.75, 0.1875, 0.75, 0.1875, 0.6875, 0.261, 0.6875, 0.2622, 0.6973, 0.2641, 0.7074, 0.2666, 0.7162, 0.2696, 0.7235, 0.2731, 0.7289, 0.2767, 0.7322, 0.2803, 0.7333, 0.2812, 0.733, 0.2812, 0.75, 0.25, 0.75, 0.25, 0.6875, 0.4991, 0.4278, 0.5, 0.4278, 0.5165, 0.4269, 0.5324, 0.4241, 0.5378, 0.4225, 0.5378, 0.4121, 0.5375, 0.4115, 0.5367, 0.411, 0.5366, 0.411, 0.5348, 0.4105, 0.5347, 0.4105, 0.5329, 0.4102, 0.5309, 0.4102, 0.4991, 0.4102, 0.8163, 0.6978, 0.808, 0.6996, 0.7885, 0.7022, 0.7674, 0.7039, 0.7455, 0.7044, 0.7235, 0.7039, 0.7024, 0.7022, 0.683, 0.6996, 0.678, 0.6985, 0.678, 0.7163, 0.6779, 0.7173, 0.6777, 0.7184, 0.6827, 0.7204, 0.7022, 0.7255, 0.7234, 0.7286, 0.7455, 0.7297, 0.7675, 0.7286, 0.7887, 0.7255, 0.8083, 0.7204, 0.8164, 0.7171, 0.8163, 0.7163, 0.5378, 0.4225, 0.5471, 0.4196, 0.5599, 0.4135, 0.5705, 0.4061, 0.5783, 0.3976, 0.5831, 0.3884, 0.5843, 0.3818, 0.5845, 0.3803, 0.5846, 0.3798, 0.5846, 0.3795, 0.5847, 0.3793, 0.5847, 0.3792, 0.5847, 0.3791, 0.5847, 0.3789, 0.5847, 0.3788, 0.5847, 0.3787, 0.5847, 0.3786, 0.5846, 0.3784, 0.5846, 0.3781, 0.5845, 0.3776, 0.5843, 0.3761, 0.5831, 0.3694, 0.5783, 0.3603, 0.5705, 0.3518, 0.5599, 0.3444, 0.5471, 0.3383, 0.5396, 0.336, 0.5396, 0.3443, 0.5393, 0.3449, 0.5384, 0.3454, 0.5384, 0.3454, 0.5366, 0.3459, 0.5364, 0.3459, 0.5345, 0.3462, 0.5324, 0.3462, 0.4991, 0.3462, 0.4991, 0.4102, 0.5309, 0.4102, 0.5329, 0.4102, 0.5347, 0.4105, 0.5348, 0.4105, 0.5366, 0.411, 0.5367, 0.411, 0.5375, 0.4115, 0.5378, 0.4121, 0.6746, 0.6987, 0.6808, 0.6997, 0.7033, 0.7028, 0.7234, 0.7039, 0.7454, 0.7044, 0.7674, 0.7039, 0.7915, 0.7028, 0.8085, 0.6996, 0.8175, 0.6979, 0.8163, 0.7163, 0.8164, 0.7171, 0.8083, 0.7204, 0.7887, 0.7255, 0.7675, 0.7286, 0.7455, 0.7297, 0.7234, 0.7286, 0.7022, 0.7255, 0.6827, 0.7204, 0.6777, 0.7184, 0.6779, 0.7173, 0.678, 0.7163, 0.5396, 0.336, 0.5324, 0.3338, 0.5165, 0.331, 0.5, 0.33, 0.4991, 0.3301, 0.4991, 0.3462, 0.5324, 0.3462, 0.5345, 0.3462, 0.5364, 0.3459, 0.5366, 0.3459, 0.5384, 0.3454, 0.5384, 0.3454, 0.5393, 0.3449, 0.5396, 0.3443])
me_sphere_047.materials.append(mat_white)
me_sphere_047.use_remesh_fix_poles = True
me_sphere_047.use_remesh_preserve_attributes = False
me_sphere_047.use_mirror_vertex_groups = False
me_sphere_047.update()
me_cube_177 = bpy.data.meshes.new('Cube.177')
me_cube_177.from_pydata([(-0.5, -0.5, -0.5), (-0.5, -0.5, 0.5), (-0.5, 0.5, -0.5), (-0.5, 0.5, 0.5), (0.5, -0.5, -0.5), (0.5, -0.5, 0.5), (0.5, 0.5, -0.5), (0.5, 0.5, 0.5)], [], [(0, 1, 3, 2), (2, 3, 7, 6), (6, 7, 5, 4), (4, 5, 1, 0), (2, 6, 4, 0), (7, 3, 1, 5)])
_uv = me_cube_177.uv_layers.new(name='UVMap')
_uv.uv.foreach_set('vector', [0.375, 0.0, 0.625, 0.0, 0.625, 0.25, 0.375, 0.25, 0.375, 0.25, 0.625, 0.25, 0.625, 0.5, 0.375, 0.5, 0.375, 0.5, 0.625, 0.5, 0.625, 0.75, 0.375, 0.75, 0.375, 0.75, 0.625, 0.75, 0.625, 1.0, 0.375, 1.0, 0.125, 0.5, 0.375, 0.5, 0.375, 0.75, 0.125, 0.75, 0.625, 0.5, 0.875, 0.5, 0.875, 0.75, 0.625, 0.75])
me_cube_177.materials.append(mat_pupil)
me_cube_177.use_remesh_fix_poles = True
me_cube_177.use_remesh_preserve_attributes = False
me_cube_177.use_mirror_vertex_groups = False
me_cube_177.update()

# ---- objects
ob_shell = bpy.data.objects.new('Shell', me_sphere_047)
ob_pupil = bpy.data.objects.new('Pupil', me_cube_177)
ob_point = bpy.data.objects.new('Point', light_point_012)
ob_camera = bpy.data.objects.new('Camera', cam_camera_013)

# ---- transforms, parenting, visibility, modifiers, constraints
ob_shell.location = (0.01133, 0.2792, 0.0)
ob_shell.scale = (2.0, 3.25, 1.2)
ob_shell.lineart.crease_threshold = 0.0
ob_pupil.location = (0.01133, -0.5208, 0.65)
ob_pupil.scale = (0.92, 0.001, 0.28)
ob_pupil.lineart.crease_threshold = 0.0
ob_point.location = (1.18, -4.18, 2.92)
ob_point.lineart.crease_threshold = 0.0
ob_camera.location = (8.795, -8.692, 3.395)
ob_camera.rotation_euler = (1.346, 0.0, 0.8614)
ob_camera.lineart.crease_threshold = 0.0

# ---- collection membership
col_collection.objects.link(ob_shell)
col_collection.objects.link(ob_pupil)
col_collection.objects.link(ob_point)
col_collection.objects.link(ob_camera)

# ---- scene / render settings (as saved in the file)
scene.frame_start = 1; scene.frame_end = 250; scene.frame_set(1)
scene.render.engine = 'BLENDER_EEVEE_NEXT'
scene.cycles.use_denoising = False
scene.cycles.samples = 128
scene.cycles.sampling_pattern = 'TABULATED_SOBOL'
scene.cycles.use_adaptive_sampling = False
scene.cycles.use_light_tree = False
scene.view_settings.view_transform = 'Filmic'
bpy.context.view_layer.update()

# ---- added for rendering (the .blend has no active camera): camera
cam_auto = bpy.data.cameras.new('AutoCamera')
cam_auto.lens = 50.0
cam_auto.sensor_width = 36.0
cam_auto.clip_end = 1000.0
ob_auto_camera = bpy.data.objects.new('AutoCamera', cam_auto)
scene.collection.objects.link(ob_auto_camera)
ob_auto_camera.location = (5.60623, -5.36969, 5.06967)
ob_auto_camera.rotation_euler = (1.09748, -7.21219e-08, 0.694738)
scene.camera = ob_auto_camera
bpy.context.view_layer.update()
